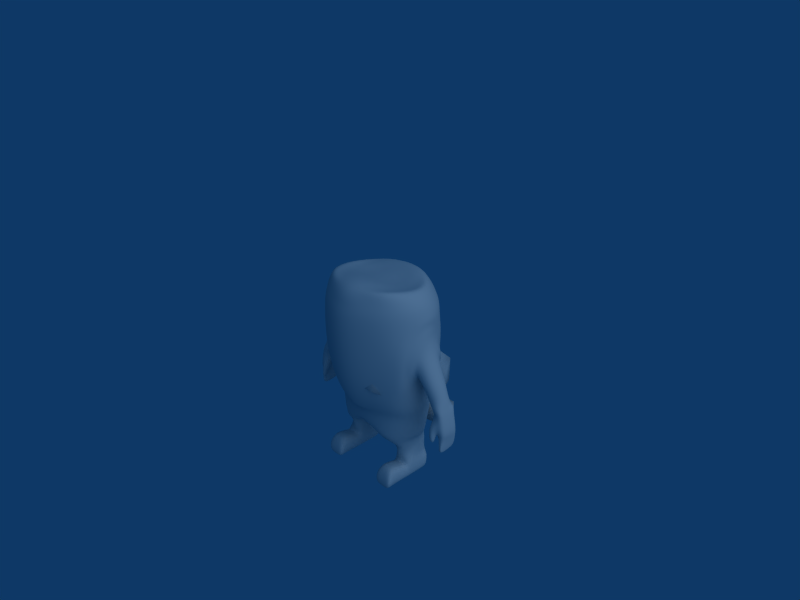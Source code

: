 # Source: Personagem_menina_animed.blend  (saved by Blender 2.49.2; exported with 4.5.12 LTS)
import bpy
from mathutils import Matrix  # noqa: F401  (used for matrix-valued properties, if any)

bpy.ops.wm.read_factory_settings(use_empty=True)
scene = bpy.context.scene
scene.name = 'Scene'

# ---- collections
col_collection_1 = bpy.data.collections.new('Collection 1'); scene.collection.children.link(col_collection_1)

# ---- materials (node trees are filled in below, after node groups)
mat_textura_garota = bpy.data.materials.new('Textura_garota')
mat_textura_garota.alpha_threshold = 0.0
mat_textura_garota.roughness = 0.5
mat_textura_garota.line_color = (0.0, 0.0, 0.0, 1.0)

# ---- material node trees

# ---- world
world_world = bpy.data.worlds.new('World'); scene.world = world_world
world_world.color = (0.05656, 0.2208, 0.4)
world_world.use_sun_shadow = False
world_world.sun_shadow_jitter_overblur = 0.0
world_world.cycles.sampling_method = 'MANUAL'
world_world.cycles.sample_map_resolution = 256

# ---- cameras
cam_camera = bpy.data.cameras.new('Camera')
cam_camera.passepartout_alpha = 0.2
cam_camera.clip_end = 100.0
cam_camera.lens = 35.0
cam_camera.ortho_scale = 7.314
cam_camera.show_passepartout = False
cam_camera.show_safe_areas = True
cam_camera.dof.focus_distance = 0.0
cam_camera.dof.aperture_fstop = 128.0

# ---- lights
light_spot = bpy.data.lights.new('Spot', 'SUN')
light_spot.transmission_factor = 0.0
light_spot.cutoff_distance = 30.0
light_spot.angle = 1.571
light_spot.energy = 1.0
light_spot.shadow_buffer_clip_start = 1.001
light_spot.shadow_soft_size = 1.0
light_spot.shadow_cascade_max_distance = 1000.0
light_spot.cycles.use_multiple_importance_sampling = False

# ---- meshes
me_dentemulher = bpy.data.meshes.new('DenteMulher')
me_dentemulher.from_pydata([(-5.404, 0.7956, -2.38), (5.404, 0.7956, -2.38), (-5.233, -0.4537, -2.401), (5.233, -0.4537, -2.401), (-6.097, -0.4537, -2.254), (6.097, -0.4537, -2.254), (-6.097, 0.7956, -2.254), (6.097, 0.7956, -2.254), (-5.194, 0.7956, -1.484), (5.194, 0.7956, -1.484), (-4.863, -0.4537, -1.525), (4.863, -0.4537, -1.525), (-5.873, -0.4537, -1.088), (5.873, -0.4537, -1.088), (-5.873, 0.7956, -1.088), (5.873, 0.7956, -1.088), (-5.855, -0.6415, -2.284), (5.855, -0.6415, -2.284), (-5.644, 0.7956, -2.311), (5.644, 0.7956, -2.311), (-5.653, -0.6415, -1.271), (5.653, -0.6415, -1.271), (-5.375, 0.7956, -1.306), (5.375, 0.7956, -1.306), (-5.79, 0.7516, -2.817), (5.79, 0.7516, -2.817), (-5.77, -0.4869, -2.654), (5.77, -0.4869, -2.654), (-6.026, 0.7516, -2.788), (6.026, 0.7516, -2.788), (-6.005, -0.4869, -2.624), (6.005, -0.4869, -2.624), (-5.544, -0.4869, -2.682), (5.544, -0.4869, -2.682), (-5.564, 0.7516, -2.846), (5.564, 0.7516, -2.846), (-5.653, 0.6921, -3.285), (5.653, 0.6921, -3.285), (-5.632, -0.5463, -3.122), (5.632, -0.5463, -3.122), (-5.949, -0.5496, -3.107), (5.949, -0.5496, -3.107), (-5.969, 0.6888, -3.27), (5.969, 0.6888, -3.27), (-5.833, -0.5515, -3.136), (5.833, -0.5515, -3.136), (-5.854, 0.687, -3.299), (5.854, 0.687, -3.299), (-5.8, 0.6302, -3.612), (5.8, 0.6302, -3.612), (-5.814, -0.6051, -3.727), (5.814, -0.6051, -3.727), (-5.874, 0.6305, -3.619), (5.874, 0.6305, -3.619), (-5.889, -0.6047, -3.734), (5.889, -0.6047, -3.734), (-5.738, -0.6054, -3.719), (5.738, -0.6054, -3.719), (-5.723, 0.6298, -3.604), (5.723, 0.6298, -3.604), (-5.629, 0.2131, -2.351), (5.629, 0.2131, -2.351), (-6.097, 0.1896, -2.254), (6.097, 0.1896, -2.254), (-5.26, 0.2023, -1.476), (5.26, 0.2023, -1.476), (-5.873, 0.1896, -1.088), (5.873, 0.1896, -1.088), (-6.016, 0.1509, -2.708), (6.016, 0.1509, -2.708), (-5.555, 0.2504, -2.766), (5.555, 0.2504, -2.766), (-5.643, 0.0915, -3.206), (5.643, 0.0915, -3.206), (-5.959, 0.0882, -3.191), (5.959, 0.0882, -3.191), (-5.887, 0.03855, -3.72), (5.887, 0.03855, -3.72), (-5.736, 0.03779, -3.705), (5.736, 0.03779, -3.705), (-5.812, 0.03817, -3.713), (5.812, 0.03817, -3.713), (-5.404, -0.9728, -1.91), (5.404, -0.9728, -1.91), (-5.583, -0.5528, -2.509), (5.583, -0.5528, -2.509), (-5.032, -0.9099, -2.05), (5.032, -0.9099, -2.05), (-5.284, -0.5371, -2.57), (5.284, -0.5371, -2.57), (-5.364, -0.7377, -3.025), (5.364, -0.7377, -3.025), (-5.21, -0.9414, -2.889), (5.21, -0.9414, -2.889), (-5.581, -0.7463, -2.991), (5.581, -0.7463, -2.991), (-5.486, -0.9758, -2.829), (5.486, -0.9758, -2.829), (-4.994, -0.2764, -1.177), (4.994, -0.2764, -1.177), (-5.356, -0.5782, -0.9852), (5.356, -0.5782, -0.9852), (-5.772, -0.5982, -0.764), (5.772, -0.5982, -0.764), (-5.082, 0.7584, -1.196), (5.082, 0.7584, -1.196), (-5.331, 0.9379, -0.9571), (5.331, 0.9379, -0.9571), (-5.772, 0.9379, -0.764), (5.772, 0.9379, -0.764), (-5.032, 0.3151, -1.191), (5.032, 0.3151, -1.191), (-5.772, 0.1929, -0.764), (5.772, 0.1929, -0.764), (-1.755, -0.6383, -6.129), (1.755, -0.6383, -6.129), (-1.755, -0.6383, -7.264), (1.755, -0.6383, -7.264), (-3.09, -0.6383, -7.264), (3.09, -0.6383, -7.264), (-3.09, -0.6383, -6.129), (3.09, -0.6383, -6.129), (-3.09, -0.9779, -6.058), (3.09, -0.9779, -6.058), (-3.09, -1.003, -7.264), (3.09, -1.003, -7.264), (-1.755, -1.003, -7.264), (1.755, -1.003, -7.264), (-1.755, -0.9779, -6.058), (1.755, -0.9779, -6.058), (-1.755, -1.68, -5.846), (1.755, -1.68, -5.846), (-1.755, -1.629, -7.264), (1.755, -1.629, -7.264), (-3.09, -1.629, -7.264), (3.09, -1.629, -7.264), (-3.09, -1.68, -5.846), (3.09, -1.68, -5.846), (-3.09, -2.166, -5.899), (3.09, -2.166, -5.899), (-3.09, -2.116, -7.264), (3.09, -2.116, -7.264), (-1.755, -2.116, -7.264), (1.755, -2.116, -7.264), (-1.755, -2.166, -5.899), (1.755, -2.166, -5.899), (-1.755, -2.51, -6.567), (1.755, -2.51, -6.567), (-1.755, -2.51, -7.264), (1.755, -2.51, -7.264), (-3.09, -2.51, -7.264), (3.09, -2.51, -7.264), (-3.09, -2.51, -6.567), (3.09, -2.51, -6.567), (-2.409, -0.6383, -7.264), (2.409, -0.6383, -7.264), (-2.409, -0.8511, -6.129), (2.409, -0.8511, -6.129), (-2.409, -0.9779, -6.058), (2.409, -0.9779, -6.058), (-2.409, -1.003, -7.264), (2.409, -1.003, -7.264), (-2.409, -1.629, -7.264), (2.409, -1.629, -7.264), (-2.409, -1.68, -5.846), (2.409, -1.68, -5.846), (-2.409, -2.166, -5.899), (2.409, -2.166, -5.899), (-2.409, -2.116, -7.264), (2.409, -2.116, -7.264), (-2.409, -2.51, -7.264), (2.409, -2.51, -7.264), (-2.409, -2.51, -6.567), (2.409, -2.51, -6.567), (-2.409, 1.313, -6.129), (2.409, 1.313, -6.129), (-2.409, 1.162, -7.264), (2.409, 1.162, -7.264), (-3.09, 1.313, -6.129), (3.09, 1.313, -6.129), (-3.09, 1.162, -7.264), (3.09, 1.162, -7.264), (-1.755, 1.162, -7.264), (1.755, 1.162, -7.264), (-1.755, 1.313, -6.129), (1.755, 1.313, -6.129), (-1.956, 1.215, -5.809), (1.956, 1.215, -5.809), (-2.757, 1.215, -5.884), (2.757, 1.215, -5.884), (-2.371, 1.281, -5.91), (2.371, 1.281, -5.91), (-2.398, -0.6614, -5.905), (2.398, -0.6614, -5.905), (-2.959, -0.6172, -5.893), (2.959, -0.6172, -5.893), (-1.786, -0.7281, -5.707), (1.786, -0.7281, -5.707), (-3.09, 0.8255, -6.129), (3.09, 0.8255, -6.129), (-3.09, -0.1503, -6.129), (3.09, -0.1503, -6.129), (-1.755, 0.8255, -6.129), (1.755, 0.8255, -6.129), (-1.755, -0.1503, -6.129), (1.755, -0.1503, -6.129), (-2.409, 0.7122, -7.264), (2.409, 0.7122, -7.264), (-2.409, -0.1881, -7.264), (2.409, -0.1881, -7.264), (-3.09, 0.7122, -7.264), (3.09, 0.7122, -7.264), (-3.09, -0.1881, -7.264), (3.09, -0.1881, -7.264), (-1.755, 0.7122, -7.264), (1.755, 0.7122, -7.264), (-1.755, -0.1881, -7.264), (1.755, -0.1881, -7.264), (-1.894, 0.7957, -5.796), (1.894, 0.7957, -5.796), (-1.715, 0.1344, -5.588), (1.715, 0.1344, -5.588), (-2.885, 0.7425, -5.828), (2.885, 0.7425, -5.828), (-2.959, -0.0364, -5.853), (2.959, -0.0364, -5.853), (-4.172, 0.7735, 0.5648), (4.172, 0.7735, 0.5648), (-4.004, -0.1381, 0.5207), (4.004, -0.1381, 0.5207), (-4.464, -0.8055, 0.6412), (4.464, -0.8055, 0.6412), (-5.127, -0.5612, 0.8572), (5.127, -0.5612, 0.8572), (-5.296, 0.3504, 0.9013), (5.296, 0.3504, 0.9013), (-4.835, 1.018, 0.7808), (4.835, 1.018, 0.7808), (-4.741, 0.6343, -0.581), (4.741, 0.6343, -0.581), (-4.62, -0.08717, -0.6755), (4.62, -0.08717, -0.6755), (-4.952, -0.6154, -0.4174), (4.952, -0.6154, -0.4174), (-5.438, -0.422, 0.08779), (5.438, -0.422, 0.08779), (-5.56, 0.2995, 0.1823), (5.56, 0.2995, 0.1823), (-5.228, 0.8277, -0.07583), (5.228, 0.8277, -0.07583), (-4.986, 0.5741, -0.858), (4.986, 0.5741, -0.858), (-4.878, -0.1026, -0.9493), (4.878, -0.1026, -0.9493), (-5.139, -0.6653, -0.7617), (5.139, -0.6653, -0.7617), (-5.619, -0.5873, -0.4659), (5.619, -0.5873, -0.4659), (-5.755, 0.36, -0.3986), (5.755, 0.36, -0.3986), (-5.415, 0.8753, -0.5295), (5.415, 0.8753, -0.5295), (-3.874, 0.83, 0.9518), (3.874, 0.83, 0.9518), (-3.813, -0.1588, 0.6672), (3.813, -0.1588, 0.6672), (-3.98, -0.8826, 1.528), (3.98, -0.8826, 1.528), (-4.24, -0.6177, 2.642), (4.24, -0.6177, 2.642), (-4.301, 0.3711, 2.839), (4.301, 0.3711, 2.839), (-4.134, 1.095, 2.149), (4.134, 1.095, 2.149), (-2.1, -0.8463, -5.315), (2.1, -0.8463, -5.315), (-2.746, -0.5311, -5.34), (2.746, -0.5311, -5.34), (-2.945, 0.2701, -5.336), (2.945, 0.2701, -5.336), (-1.578, 0.9701, -4.754), (1.578, 0.9701, -4.754), (-1.476, -0.1126, -4.652), (1.476, -0.1126, -4.652), (-2.344, -0.8919, -4.774), (2.344, -0.8919, -4.774), (-2.784, -0.8806, -4.721), (2.784, -0.8806, -4.721), (-3.055, 0.8306, -4.603), (3.055, 0.8306, -4.603), (-2.581, 1.567, -4.578), (2.581, 1.567, -4.578), (-0.6828, -0.3662, -4.186), (0.6828, -0.3662, -4.186), (-0.9637, 1.653, -4.179), (0.9637, 1.653, -4.179), (-0.7888, -1.934, -4.208), (0.7888, -1.934, -4.208), (-2.871, -1.325, -4.178), (2.871, -1.325, -4.178), (-3.232, 0.7106, -4.178), (3.232, 0.7106, -4.178), (-2.322, 1.422, -4.178), (2.322, 1.422, -4.178), (0.0, -0.3494, -3.394), (0.0, 1.875, -3.32), (0.0, -2.094, -3.224), (-2.938, -1.455, -3.891), (2.938, -1.455, -3.891), (-3.619, 0.6561, -3.891), (3.619, 0.6561, -3.891), (-2.429, 1.539, -3.892), (2.429, 1.539, -3.892), (0.0, 2.484, -2.331), (0.0, -2.259, -2.254), (-2.986, -1.39, -2.334), (2.986, -1.39, -2.334), (-3.73, 0.4423, -2.341), (3.73, 0.4423, -2.341), (-2.456, 2.3, -2.341), (2.456, 2.3, -2.341), (0.0, -2.77, -1.719), (-3.182, -1.488, -1.777), (3.182, -1.488, -1.777), (-3.86, 0.2824, -1.777), (3.86, 0.2824, -1.777), (-2.586, 2.282, -1.773), (2.586, 2.282, -1.773), (0.0, 2.72, -1.729), (0.0, -3.381, -0.5119), (-3.213, -1.765, -0.5639), (3.213, -1.765, -0.5639), (-3.95, 0.1551, -0.5639), (3.95, 0.1551, -0.5639), (-2.819, 2.284, -0.5594), (2.819, 2.284, -0.5594), (0.0, 3.05, -0.5124), (0.0, -3.828, 1.389), (-3.496, -1.904, 1.344), (3.496, -1.904, 1.344), (-3.097, 2.235, 1.349), (3.097, 2.235, 1.349), (0.0, 3.865, 1.298), (0.0, -4.011, 3.748), (-3.532, -1.905, 3.835), (3.532, -1.905, 3.835), (-4.33, 0.3809, 5.137), (4.33, 0.3809, 5.137), (-3.124, 2.551, 3.826), (3.124, 2.551, 3.826), (0.0, 4.011, 3.748), (0.0, -3.607, 5.774), (-3.336, -1.621, 5.863), (3.336, -1.621, 5.863), (-4.007, 0.4034, 5.863), (4.007, 0.4034, 5.863), (-2.687, 2.531, 5.549), (2.687, 2.531, 5.549), (0.0, 3.932, 5.47), (0.0, -3.872, 5.144), (-3.435, -1.815, 5.198), (3.435, -1.815, 5.198), (-4.216, 0.3405, 5.198), (4.216, 0.3405, 5.198), (-3.033, 2.66, 4.89), (3.033, 2.66, 4.89), (0.0, 3.968, 4.841), (-1.125, -2.256, -1.765), (1.125, -2.256, -1.765), (-1.639, -2.679, -0.5591), (1.639, -2.679, -0.5591), (-1.915, -2.977, 1.349), (1.915, -2.977, 1.349), (-1.928, -3.071, 3.826), (1.928, -3.071, 3.826), (-1.841, -2.827, 5.852), (1.841, -2.827, 5.852), (-1.869, -3.024, 5.194), (1.869, -3.024, 5.194), (-2.864, -1.791, 6.789), (2.864, -1.791, 6.789), (-3.301, 0.3678, 6.641), (3.301, 0.3678, 6.641), (-2.44, 2.051, 6.475), (2.44, 2.051, 6.475), (0.0, 3.641, 6.123), (-1.439, -2.64, 6.505), (1.439, -2.64, 6.505), (0.0, -3.366, 6.426), (-2.369, -1.791, 6.924), (2.369, -1.791, 6.924), (-2.806, 0.3678, 6.181), (2.806, 0.3678, 6.181), (-1.945, 2.051, 6.61), (1.945, 2.051, 6.61), (0.0, 2.528, 6.96), (-0.9435, -2.64, 6.64), (0.9435, -2.64, 6.64), (0.0, -2.253, 7.264), (0.0, 0.3042, 6.248), (-3.596, -1.116, 0.1831), (3.596, -1.116, 0.1831), (-3.715, 0.3166, -0.01133), (3.715, 0.3166, -0.01133), (-3.235, 1.563, 0.211), (3.235, 1.563, 0.211), (-3.655, -1.615, 1.706), (3.655, -1.615, 1.706), (-3.307, 1.911, 1.709), (3.307, 1.911, 1.709), (-3.798, -1.332, 3.519), (3.798, -1.332, 3.519), (-4.12, 0.2456, 4.78), (4.12, 0.2456, 4.78), (-3.5, 1.824, 3.515), (3.5, 1.824, 3.515), (-3.786, 1.427, 0.7594), (3.786, 1.427, 0.7594), (-3.728, -0.3495, 0.4301), (3.728, -0.3495, 0.4301), (-3.891, -1.301, 1.452), (3.891, -1.301, 1.452), (-4.096, -0.9211, 2.986), (4.096, -0.9211, 2.986), (-4.219, 0.07437, 3.672), (4.219, 0.07437, 3.672), (-4.159, 1.68, 2.145), (4.159, 1.68, 2.145)], [], [(20, 12, 4, 16), (5, 13, 21, 17), (0, 18, 22, 8), (23, 19, 1, 9), (18, 6, 14, 22), (15, 7, 19, 23), (6, 18, 24, 28), (25, 19, 7, 29), (18, 0, 34, 24), (35, 1, 19, 25), (16, 4, 30, 26), (31, 5, 17, 27), (2, 16, 26, 32), (27, 17, 3, 33), (32, 26, 44, 38), (45, 27, 33, 39), (26, 30, 40, 44), (41, 31, 27, 45), (24, 34, 36, 46), (37, 35, 25, 47), (28, 24, 46, 42), (47, 25, 29, 43), (42, 46, 48, 52), (49, 47, 43, 53), (46, 36, 58, 48), (59, 37, 47, 49), (44, 40, 54, 50), (55, 41, 45, 51), (38, 44, 50, 56), (51, 45, 39, 57), (60, 0, 8, 64), (9, 1, 61, 65), (64, 10, 2, 60), (3, 11, 65, 61), (12, 66, 62, 4), (63, 67, 13, 5), (66, 14, 6, 62), (7, 15, 67, 63), (4, 62, 68, 30), (69, 63, 5, 31), (62, 6, 28, 68), (29, 7, 63, 69), (0, 60, 70, 34), (71, 61, 1, 35), (60, 2, 32, 70), (33, 3, 61, 71), (34, 70, 72, 36), (73, 71, 35, 37), (70, 32, 38, 72), (39, 33, 71, 73), (30, 68, 74, 40), (75, 69, 31, 41), (68, 28, 42, 74), (43, 29, 69, 75), (40, 74, 76, 54), (77, 75, 41, 55), (74, 42, 52, 76), (53, 43, 75, 77), (36, 72, 78, 58), (79, 73, 37, 59), (72, 38, 56, 78), (57, 39, 73, 79), (50, 80, 78, 56), (79, 81, 51, 57), (80, 48, 58, 78), (59, 49, 81, 79), (54, 76, 80, 50), (81, 77, 55, 51), (76, 52, 48, 80), (49, 53, 77, 81), (20, 16, 84, 82), (85, 17, 21, 83), (10, 20, 82, 86), (83, 21, 11, 87), (16, 2, 88, 84), (89, 3, 17, 85), (2, 10, 86, 88), (87, 11, 3, 89), (88, 86, 92, 90), (93, 87, 89, 91), (84, 88, 90, 94), (91, 89, 85, 95), (86, 82, 96, 92), (97, 83, 87, 93), (82, 84, 94, 96), (95, 85, 83, 97), (92, 96, 94, 90), (95, 97, 93, 91), (20, 10, 98, 100), (99, 11, 21, 101), (12, 20, 100, 102), (101, 21, 13, 103), (8, 22, 106, 104), (107, 23, 9, 105), (22, 14, 108, 106), (109, 15, 23, 107), (64, 8, 104, 110), (105, 9, 65, 111), (10, 64, 110, 98), (111, 65, 11, 99), (66, 12, 102, 112), (103, 13, 67, 113), (14, 66, 112, 108), (113, 67, 15, 109), (118, 124, 122, 120), (123, 125, 119, 121), (114, 128, 126, 116), (127, 129, 115, 117), (128, 130, 132, 126), (133, 131, 129, 127), (124, 134, 136, 122), (137, 135, 125, 123), (134, 140, 138, 136), (139, 141, 135, 137), (130, 144, 142, 132), (143, 145, 131, 133), (144, 146, 148, 142), (149, 147, 145, 143), (140, 150, 152, 138), (153, 151, 141, 139), (120, 122, 158, 156), (159, 123, 121, 157), (128, 114, 156, 158), (157, 115, 129, 159), (116, 126, 160, 154), (161, 127, 117, 155), (154, 160, 124, 118), (125, 161, 155, 119), (126, 132, 162, 160), (163, 133, 127, 161), (160, 162, 134, 124), (135, 163, 161, 125), (122, 136, 164, 158), (165, 137, 123, 159), (158, 164, 130, 128), (131, 165, 159, 129), (136, 138, 166, 164), (167, 139, 137, 165), (164, 166, 144, 130), (145, 167, 165, 131), (132, 142, 168, 162), (169, 143, 133, 163), (162, 168, 140, 134), (141, 169, 163, 135), (142, 148, 170, 168), (171, 149, 143, 169), (168, 170, 150, 140), (151, 171, 169, 141), (138, 152, 172, 166), (173, 153, 139, 167), (166, 172, 146, 144), (147, 173, 167, 145), (152, 150, 170, 172), (171, 151, 153, 173), (172, 170, 148, 146), (149, 171, 173, 147), (184, 182, 176, 174), (177, 183, 185, 175), (174, 176, 180, 178), (181, 177, 175, 179), (174, 190, 186, 184), (187, 191, 175, 185), (178, 188, 190, 174), (191, 189, 179, 175), (156, 192, 194, 120), (195, 193, 157, 121), (114, 196, 192, 156), (193, 197, 115, 157), (154, 118, 212, 208), (213, 119, 155, 209), (206, 210, 180, 176), (181, 211, 207, 177), (116, 154, 208, 216), (209, 155, 117, 217), (214, 206, 176, 182), (177, 207, 215, 183), (118, 120, 200, 212), (201, 121, 119, 213), (210, 198, 178, 180), (179, 199, 211, 181), (114, 116, 216, 204), (217, 117, 115, 205), (202, 214, 182, 184), (183, 215, 203, 185), (184, 186, 218, 202), (219, 187, 185, 203), (196, 114, 204, 220), (205, 115, 197, 221), (120, 194, 224, 200), (225, 195, 121, 201), (198, 222, 188, 178), (189, 223, 199, 179), (238, 226, 228, 240), (229, 227, 239, 241), (230, 242, 240, 228), (241, 243, 231, 229), (232, 244, 242, 230), (243, 245, 233, 231), (234, 246, 244, 232), (245, 247, 235, 233), (236, 248, 246, 234), (247, 249, 237, 235), (236, 226, 238, 248), (239, 227, 237, 249), (240, 252, 250, 238), (251, 253, 241, 239), (242, 254, 252, 240), (253, 255, 243, 241), (244, 256, 254, 242), (255, 257, 245, 243), (246, 258, 256, 244), (257, 259, 247, 245), (248, 260, 258, 246), (259, 261, 249, 247), (248, 238, 250, 260), (251, 239, 249, 261), (226, 262, 264, 228), (265, 263, 227, 229), (228, 264, 266, 230), (267, 265, 229, 231), (230, 266, 268, 232), (269, 267, 231, 233), (232, 268, 270, 234), (271, 269, 233, 235), (234, 270, 272, 236), (273, 271, 235, 237), (226, 236, 272, 262), (273, 237, 227, 263), (276, 274, 284, 286), (285, 275, 277, 287), (278, 276, 286, 288), (287, 277, 279, 289), (282, 280, 294, 292), (295, 281, 283, 293), (282, 292, 296, 284), (297, 293, 283, 285), (286, 284, 296, 298), (297, 285, 287, 299), (288, 286, 298, 300), (299, 287, 289, 301), (290, 288, 300, 302), (301, 289, 291, 303), (290, 302, 294, 280), (295, 303, 291, 281), (292, 294, 305, 304), (305, 295, 293, 304), (292, 304, 306, 296), (306, 304, 293, 297), (298, 296, 306, 307), (306, 297, 299, 308), (300, 298, 307, 309), (308, 299, 301, 310), (302, 300, 309, 311), (310, 301, 303, 312), (302, 311, 305, 294), (305, 312, 303, 295), (307, 306, 314, 315), (314, 306, 308, 316), (309, 307, 315, 317), (316, 308, 310, 318), (311, 309, 317, 319), (318, 310, 312, 320), (311, 319, 313, 305), (313, 320, 312, 305), (324, 322, 330, 332), (331, 323, 325, 333), (326, 324, 332, 334), (333, 325, 327, 335), (328, 326, 334, 336), (335, 327, 328, 336), (336, 334, 340, 342), (341, 335, 336, 342), (342, 340, 348, 350), (349, 341, 342, 350), (344, 360, 362, 346), (363, 361, 345, 347), (360, 352, 354, 362), (355, 353, 361, 363), (346, 362, 364, 348), (365, 363, 347, 349), (362, 354, 356, 364), (357, 355, 363, 365), (348, 364, 366, 350), (366, 365, 349, 350), (364, 356, 358, 366), (358, 357, 365, 366), (322, 367, 369, 330), (370, 368, 323, 331), (367, 321, 329, 369), (329, 321, 368, 370), (330, 369, 371, 338), (372, 370, 331, 339), (369, 329, 337, 371), (337, 329, 370, 372), (338, 371, 373, 344), (374, 372, 339, 345), (371, 337, 343, 373), (343, 337, 372, 374), (359, 377, 373, 343), (374, 378, 359, 343), (377, 360, 344, 373), (345, 361, 378, 374), (351, 375, 377, 359), (378, 376, 351, 359), (375, 352, 360, 377), (361, 353, 376, 378), (314, 367, 322, 315), (323, 368, 314, 316), (314, 321, 367), (368, 321, 314), (315, 322, 324, 317), (325, 323, 316, 318), (317, 324, 326, 319), (327, 325, 318, 320), (313, 319, 326, 328), (327, 320, 313, 328), (354, 352, 379, 381), (380, 353, 355, 382), (356, 354, 381, 383), (382, 355, 357, 384), (358, 356, 383, 385), (384, 357, 358, 385), (352, 375, 386, 379), (387, 376, 353, 380), (375, 351, 388, 386), (388, 351, 376, 387), (381, 379, 389, 391), (390, 380, 382, 392), (383, 381, 391, 393), (392, 382, 384, 394), (385, 383, 393, 395), (394, 384, 385, 395), (379, 386, 396, 389), (397, 387, 380, 390), (386, 388, 398, 396), (398, 388, 387, 397), (389, 396, 398, 391), (398, 397, 390, 392), (391, 395, 393), (394, 395, 392), (398, 399, 391), (392, 399, 398), (399, 395, 391), (392, 395, 399), (332, 330, 400, 402), (401, 331, 333, 403), (334, 332, 402, 404), (403, 333, 335, 405), (330, 338, 406, 400), (407, 339, 331, 401), (340, 334, 404, 408), (405, 335, 341, 409), (338, 344, 410, 406), (411, 345, 339, 407), (344, 346, 412, 410), (413, 347, 345, 411), (346, 348, 414, 412), (415, 349, 347, 413), (348, 340, 408, 414), (409, 341, 349, 415), (262, 416, 418, 264), (419, 417, 263, 265), (264, 418, 420, 266), (421, 419, 265, 267), (266, 420, 422, 268), (423, 421, 267, 269), (268, 422, 424, 270), (425, 423, 269, 271), (270, 424, 426, 272), (427, 425, 271, 273), (262, 272, 426, 416), (427, 273, 263, 417), (410, 412, 424, 422), (425, 413, 411, 423), (406, 410, 422, 420), (423, 411, 407, 421), (400, 406, 420, 418), (421, 407, 401, 419), (400, 418, 416, 402), (417, 419, 401, 403), (412, 414, 424), (425, 415, 413), (408, 426, 424, 414), (425, 427, 409, 415), (404, 416, 426, 408), (427, 417, 405, 409), (402, 416, 404), (405, 417, 403), (198, 200, 224, 222), (225, 201, 199, 223), (198, 210, 212, 200), (213, 211, 199, 201), (202, 218, 220, 204), (221, 219, 203, 205), (202, 204, 216, 214), (217, 205, 203, 215), (206, 214, 216, 208), (217, 215, 207, 209), (208, 212, 210, 206), (211, 213, 209, 207), (192, 274, 276, 194), (277, 275, 193, 195), (194, 276, 278, 224), (279, 277, 195, 225), (192, 196, 284, 274), (285, 197, 193, 275), (196, 220, 282, 284), (283, 221, 197, 285), (218, 280, 282, 220), (283, 281, 219, 221), (186, 280, 218), (281, 187, 219), (222, 224, 278, 288), (279, 225, 223, 289), (188, 222, 288, 290), (289, 223, 189, 291), (186, 190, 280), (281, 191, 187), (188, 290, 280, 190), (281, 291, 189, 191), (102, 256, 258, 112), (259, 257, 103, 113), (108, 112, 258, 260), (259, 113, 109, 261), (100, 254, 256, 102), (257, 255, 101, 103), (98, 252, 254, 100), (255, 253, 99, 101), (98, 110, 250, 252), (251, 111, 99, 253), (104, 260, 250, 110), (251, 261, 105, 111), (104, 106, 108, 260), (109, 107, 105, 261)])
me_dentemulher.polygons.foreach_set('use_smooth', [True] * 434)
_uv = me_dentemulher.uv_layers.new(name='UVTex')
_uv.uv.foreach_set('vector', [0.3869, 0.4258, 0.3628, 0.4287, 0.3903, 0.3804, 0.3939, 0.3814, 0.2932, 0.5539, 0.2944, 0.6038, 0.2767, 0.5913, 0.29, 0.5531, 0.3934, 0.3663, 0.3908, 0.3664, 0.3769, 0.3174, 0.3935, 0.3258, 0.3306, 0.5098, 0.2988, 0.5426, 0.2968, 0.5414, 0.314, 0.5093, 0.3908, 0.3664, 0.3869, 0.3691, 0.3364, 0.3409, 0.3769, 0.3174, 0.3527, 0.5456, 0.3008, 0.5464, 0.2988, 0.5426, 0.3306, 0.5098, 0.3869, 0.3691, 0.3908, 0.3664, 0.3916, 0.3706, 0.3904, 0.3712, 0.2964, 0.5455, 0.2988, 0.5426, 0.3008, 0.5464, 0.2971, 0.5465, 0.3908, 0.3664, 0.3934, 0.3663, 0.3928, 0.3703, 0.3916, 0.3706, 0.2956, 0.5448, 0.2968, 0.5414, 0.2988, 0.5426, 0.2964, 0.5455, 0.3939, 0.3814, 0.3903, 0.3804, 0.3925, 0.3776, 0.3943, 0.3773, 0.2927, 0.5507, 0.2932, 0.5539, 0.29, 0.5531, 0.2914, 0.5497, 0.4003, 0.3774, 0.3939, 0.3814, 0.3943, 0.3773, 0.3962, 0.3765, 0.2914, 0.5497, 0.29, 0.5531, 0.2867, 0.5473, 0.2903, 0.5483, 0.3962, 0.3765, 0.3943, 0.3773, 0.3933, 0.3749, 0.3939, 0.3746, 0.2933, 0.5482, 0.2914, 0.5497, 0.2903, 0.5483, 0.2929, 0.5478, 0.3943, 0.3773, 0.3925, 0.3776, 0.393, 0.375, 0.3933, 0.3749, 0.2934, 0.5485, 0.2927, 0.5507, 0.2914, 0.5497, 0.2933, 0.5482, 0.3916, 0.3706, 0.3928, 0.3703, 0.3928, 0.3721, 0.3923, 0.3723, 0.2949, 0.5462, 0.2956, 0.5448, 0.2964, 0.5455, 0.2951, 0.5466, 0.3904, 0.3712, 0.3916, 0.3706, 0.3923, 0.3723, 0.392, 0.3724, 0.2951, 0.5466, 0.2964, 0.5455, 0.2971, 0.5465, 0.2953, 0.5468, 0.392, 0.3724, 0.3923, 0.3723, 0.3926, 0.3727, 0.3925, 0.3727, 0.2947, 0.5468, 0.2951, 0.5466, 0.2953, 0.5468, 0.2948, 0.5469, 0.3923, 0.3723, 0.3928, 0.3721, 0.3927, 0.3727, 0.3926, 0.3727, 0.2947, 0.5467, 0.2949, 0.5462, 0.2951, 0.5466, 0.2947, 0.5468, 0.3933, 0.3749, 0.393, 0.375, 0.393, 0.3739, 0.3931, 0.3739, 0.2939, 0.5476, 0.2934, 0.5485, 0.2933, 0.5482, 0.2938, 0.5475, 0.3939, 0.3746, 0.3933, 0.3749, 0.3931, 0.3739, 0.3932, 0.3739, 0.2938, 0.5475, 0.2933, 0.5482, 0.2929, 0.5478, 0.2938, 0.5475, 0.3983, 0.37, 0.3934, 0.3663, 0.3935, 0.3258, 0.4279, 0.3475, 0.314, 0.5093, 0.2968, 0.5414, 0.2914, 0.5422, 0.2775, 0.5118, 0.4279, 0.3475, 0.4217, 0.3853, 0.4003, 0.3774, 0.3983, 0.37, 0.2867, 0.5473, 0.2663, 0.5444, 0.2775, 0.5118, 0.2914, 0.5422, 0.3628, 0.4287, 0.3364, 0.3882, 0.3857, 0.3753, 0.3903, 0.3804, 0.2991, 0.5517, 0.3326, 0.5829, 0.2944, 0.6038, 0.2932, 0.5539, 0.3364, 0.3882, 0.3364, 0.3409, 0.3869, 0.3691, 0.3857, 0.3753, 0.3008, 0.5464, 0.3527, 0.5456, 0.3326, 0.5829, 0.2991, 0.5517, 0.3903, 0.3804, 0.3857, 0.3753, 0.3898, 0.3744, 0.3925, 0.3776, 0.2962, 0.5493, 0.2991, 0.5517, 0.2932, 0.5539, 0.2927, 0.5507, 0.3857, 0.3753, 0.3869, 0.3691, 0.3904, 0.3712, 0.3898, 0.3744, 0.2971, 0.5465, 0.3008, 0.5464, 0.2991, 0.5517, 0.2962, 0.5493, 0.3934, 0.3663, 0.3983, 0.37, 0.3954, 0.3713, 0.3928, 0.3703, 0.2931, 0.5445, 0.2914, 0.5422, 0.2968, 0.5414, 0.2956, 0.5448, 0.3983, 0.37, 0.4003, 0.3774, 0.3962, 0.3765, 0.3954, 0.3713, 0.2903, 0.5483, 0.2867, 0.5473, 0.2914, 0.5422, 0.2931, 0.5445, 0.3928, 0.3703, 0.3954, 0.3713, 0.394, 0.3729, 0.3928, 0.3721, 0.2936, 0.5464, 0.2931, 0.5445, 0.2956, 0.5448, 0.2949, 0.5462, 0.3954, 0.3713, 0.3962, 0.3765, 0.3939, 0.3746, 0.394, 0.3729, 0.2929, 0.5478, 0.2903, 0.5483, 0.2931, 0.5445, 0.2936, 0.5464, 0.3925, 0.3776, 0.3898, 0.3744, 0.3918, 0.3738, 0.393, 0.375, 0.2949, 0.548, 0.2962, 0.5493, 0.2927, 0.5507, 0.2934, 0.5485, 0.3898, 0.3744, 0.3904, 0.3712, 0.392, 0.3724, 0.3918, 0.3738, 0.2953, 0.5468, 0.2971, 0.5465, 0.2962, 0.5493, 0.2949, 0.548, 0.393, 0.375, 0.3918, 0.3738, 0.3928, 0.3733, 0.393, 0.3739, 0.2943, 0.5472, 0.2949, 0.548, 0.2934, 0.5485, 0.2939, 0.5476, 0.3918, 0.3738, 0.392, 0.3724, 0.3925, 0.3727, 0.3928, 0.3733, 0.2948, 0.5469, 0.2953, 0.5468, 0.2949, 0.548, 0.2943, 0.5472, 0.3928, 0.3721, 0.394, 0.3729, 0.393, 0.3733, 0.3927, 0.3727, 0.2942, 0.5471, 0.2936, 0.5464, 0.2949, 0.5462, 0.2947, 0.5467, 0.394, 0.3729, 0.3939, 0.3746, 0.3932, 0.3739, 0.393, 0.3733, 0.2938, 0.5475, 0.2929, 0.5478, 0.2936, 0.5464, 0.2942, 0.5471, 0.3931, 0.3739, 0.3929, 0.3733, 0.393, 0.3733, 0.3932, 0.3739, 0.2942, 0.5471, 0.2943, 0.5472, 0.2938, 0.5475, 0.2938, 0.5475, 0.3929, 0.3733, 0.3926, 0.3727, 0.3927, 0.3727, 0.393, 0.3733, 0.2947, 0.5467, 0.2947, 0.5468, 0.2943, 0.5472, 0.2942, 0.5471, 0.393, 0.3739, 0.3928, 0.3733, 0.3929, 0.3733, 0.3931, 0.3739, 0.2943, 0.5472, 0.2943, 0.5472, 0.2939, 0.5476, 0.2938, 0.5475, 0.3928, 0.3733, 0.3925, 0.3727, 0.3926, 0.3727, 0.3929, 0.3733, 0.2947, 0.5468, 0.2948, 0.5469, 0.2943, 0.5472, 0.2943, 0.5472, 0.3869, 0.4258, 0.3939, 0.3814, 0.3976, 0.3803, 0.4005, 0.3879, 0.2875, 0.5507, 0.29, 0.5531, 0.2767, 0.5913, 0.282, 0.5554, 0.4217, 0.3853, 0.3869, 0.4258, 0.4005, 0.3879, 0.4037, 0.3834, 0.282, 0.5554, 0.2767, 0.5913, 0.2663, 0.5444, 0.2814, 0.5505, 0.3939, 0.3814, 0.4003, 0.3774, 0.3993, 0.3795, 0.3976, 0.3803, 0.2865, 0.5493, 0.2867, 0.5473, 0.29, 0.5531, 0.2875, 0.5507, 0.4003, 0.3774, 0.4217, 0.3853, 0.4037, 0.3834, 0.3993, 0.3795, 0.2814, 0.5505, 0.2663, 0.5444, 0.2867, 0.5473, 0.2865, 0.5493, 0.3993, 0.3795, 0.4037, 0.3834, 0.3994, 0.3809, 0.3993, 0.3808, 0.2859, 0.5504, 0.2814, 0.5505, 0.2865, 0.5493, 0.286, 0.5504, 0.3976, 0.3803, 0.3993, 0.3795, 0.3993, 0.3808, 0.3992, 0.3808, 0.286, 0.5504, 0.2865, 0.5493, 0.2875, 0.5507, 0.286, 0.5504, 0.4037, 0.3834, 0.4005, 0.3879, 0.3992, 0.381, 0.3994, 0.3809, 0.2859, 0.5505, 0.282, 0.5554, 0.2814, 0.5505, 0.2859, 0.5504, 0.4005, 0.3879, 0.3976, 0.3803, 0.3992, 0.3808, 0.3992, 0.381, 0.286, 0.5504, 0.2875, 0.5507, 0.282, 0.5554, 0.2859, 0.5505, 0.3994, 0.3809, 0.3992, 0.381, 0.3992, 0.3808, 0.3993, 0.3808, 0.286, 0.5504, 0.2859, 0.5505, 0.2859, 0.5504, 0.286, 0.5504, 0.3869, 0.4258, 0.4217, 0.3853, 0.4557, 0.3948, 0.4246, 0.4527, 0.2354, 0.5374, 0.2663, 0.5444, 0.2767, 0.5913, 0.2354, 0.5964, 0.3628, 0.4287, 0.3869, 0.4258, 0.4246, 0.4527, 0.3593, 0.4698, 0.2354, 0.5964, 0.2767, 0.5913, 0.2944, 0.6038, 0.2797, 0.6377, 0.3935, 0.3258, 0.3769, 0.3174, 0.3555, 0.2837, 0.4026, 0.2962, 0.362, 0.4922, 0.3306, 0.5098, 0.314, 0.5093, 0.3193, 0.482, 0.3769, 0.3174, 0.3364, 0.3409, 0.3075, 0.3167, 0.3555, 0.2837, 0.3858, 0.5387, 0.3527, 0.5456, 0.3306, 0.5098, 0.362, 0.4922, 0.4279, 0.3475, 0.3935, 0.3258, 0.4026, 0.2962, 0.4557, 0.3183, 0.3193, 0.482, 0.314, 0.5093, 0.2775, 0.5118, 0.268, 0.4769, 0.4217, 0.3853, 0.4279, 0.3475, 0.4557, 0.3183, 0.4557, 0.3948, 0.268, 0.4769, 0.2775, 0.5118, 0.2663, 0.5444, 0.2354, 0.5374, 0.3364, 0.3882, 0.3628, 0.4287, 0.3593, 0.4698, 0.3032, 0.3984, 0.2797, 0.6377, 0.2944, 0.6038, 0.3326, 0.5829, 0.3545, 0.6052, 0.3364, 0.3409, 0.3364, 0.3882, 0.3032, 0.3984, 0.3075, 0.3167, 0.3545, 0.6052, 0.3326, 0.5829, 0.3527, 0.5456, 0.3858, 0.5387, 0.1037, 0.6233, 0.1038, 0.6235, 0.1029, 0.624, 0.1022, 0.6238, 0.1502, 0.6464, 0.1501, 0.6455, 0.1502, 0.6454, 0.1508, 0.6468, 0.1052, 0.6254, 0.1044, 0.6248, 0.1043, 0.6238, 0.1045, 0.6236, 0.1495, 0.6452, 0.1487, 0.6458, 0.1477, 0.6455, 0.1495, 0.645, 0.1044, 0.6248, 0.1039, 0.6242, 0.1041, 0.6239, 0.1043, 0.6238, 0.1496, 0.6455, 0.1495, 0.6457, 0.1487, 0.6458, 0.1495, 0.6452, 0.1038, 0.6235, 0.1038, 0.6238, 0.1037, 0.624, 0.1029, 0.624, 0.1498, 0.6459, 0.1499, 0.6456, 0.1501, 0.6455, 0.1502, 0.6464, 0.1038, 0.6238, 0.1038, 0.6239, 0.1038, 0.624, 0.1037, 0.624, 0.1497, 0.6458, 0.1498, 0.6457, 0.1499, 0.6456, 0.1498, 0.6459, 0.1039, 0.6242, 0.1039, 0.6241, 0.104, 0.6239, 0.1041, 0.6239, 0.1496, 0.6456, 0.1496, 0.6457, 0.1495, 0.6457, 0.1496, 0.6455, 0.1039, 0.6241, 0.1039, 0.624, 0.1039, 0.6239, 0.104, 0.6239, 0.1496, 0.6456, 0.1496, 0.6457, 0.1496, 0.6457, 0.1496, 0.6456, 0.1038, 0.6239, 0.1038, 0.6239, 0.1038, 0.6239, 0.1038, 0.624, 0.1497, 0.6457, 0.1497, 0.6457, 0.1498, 0.6457, 0.1497, 0.6458, 0.1022, 0.6238, 0.1029, 0.624, 0.1034, 0.6249, 0.1032, 0.6252, 0.1492, 0.6466, 0.1502, 0.6464, 0.1508, 0.6468, 0.1491, 0.6469, 0.1044, 0.6248, 0.1052, 0.6254, 0.1032, 0.6252, 0.1034, 0.6249, 0.1491, 0.6469, 0.1477, 0.6455, 0.1487, 0.6458, 0.1492, 0.6466, 0.1045, 0.6236, 0.1043, 0.6238, 0.104, 0.6236, 0.1041, 0.6234, 0.1498, 0.6453, 0.1495, 0.6452, 0.1495, 0.645, 0.1499, 0.6452, 0.1041, 0.6234, 0.104, 0.6236, 0.1038, 0.6235, 0.1037, 0.6233, 0.1501, 0.6455, 0.1498, 0.6453, 0.1499, 0.6452, 0.1502, 0.6454, 0.1043, 0.6238, 0.1041, 0.6239, 0.104, 0.6238, 0.104, 0.6236, 0.1497, 0.6455, 0.1496, 0.6455, 0.1495, 0.6452, 0.1498, 0.6453, 0.104, 0.6236, 0.104, 0.6238, 0.1038, 0.6238, 0.1038, 0.6235, 0.1499, 0.6456, 0.1497, 0.6455, 0.1498, 0.6453, 0.1501, 0.6455, 0.1029, 0.624, 0.1037, 0.624, 0.1038, 0.6242, 0.1034, 0.6249, 0.1496, 0.6459, 0.1498, 0.6459, 0.1502, 0.6464, 0.1492, 0.6466, 0.1034, 0.6249, 0.1038, 0.6242, 0.1039, 0.6242, 0.1044, 0.6248, 0.1495, 0.6457, 0.1496, 0.6459, 0.1492, 0.6466, 0.1487, 0.6458, 0.1037, 0.624, 0.1038, 0.624, 0.1038, 0.624, 0.1038, 0.6242, 0.1496, 0.6458, 0.1497, 0.6458, 0.1498, 0.6459, 0.1496, 0.6459, 0.1038, 0.6242, 0.1038, 0.624, 0.1039, 0.6241, 0.1039, 0.6242, 0.1496, 0.6457, 0.1496, 0.6458, 0.1496, 0.6459, 0.1495, 0.6457, 0.1041, 0.6239, 0.104, 0.6239, 0.1039, 0.6239, 0.104, 0.6238, 0.1497, 0.6456, 0.1496, 0.6456, 0.1496, 0.6455, 0.1497, 0.6455, 0.104, 0.6238, 0.1039, 0.6239, 0.1038, 0.6239, 0.1038, 0.6238, 0.1498, 0.6457, 0.1497, 0.6456, 0.1497, 0.6455, 0.1499, 0.6456, 0.104, 0.6239, 0.1039, 0.6239, 0.1039, 0.6239, 0.1039, 0.6239, 0.1497, 0.6456, 0.1496, 0.6456, 0.1496, 0.6456, 0.1497, 0.6456, 0.1039, 0.6239, 0.1039, 0.6239, 0.1038, 0.6239, 0.1038, 0.6239, 0.1497, 0.6457, 0.1497, 0.6456, 0.1497, 0.6456, 0.1498, 0.6457, 0.1038, 0.624, 0.1038, 0.6239, 0.1039, 0.624, 0.1038, 0.624, 0.1497, 0.6457, 0.1497, 0.6457, 0.1497, 0.6458, 0.1496, 0.6458, 0.1038, 0.624, 0.1039, 0.624, 0.1039, 0.624, 0.1039, 0.6241, 0.1496, 0.6457, 0.1497, 0.6457, 0.1496, 0.6458, 0.1496, 0.6457, 0.1038, 0.6239, 0.1038, 0.6239, 0.1039, 0.6239, 0.1039, 0.624, 0.1497, 0.6456, 0.1497, 0.6457, 0.1497, 0.6457, 0.1497, 0.6457, 0.1039, 0.624, 0.1039, 0.6239, 0.1039, 0.6239, 0.1039, 0.624, 0.1496, 0.6456, 0.1497, 0.6456, 0.1497, 0.6457, 0.1496, 0.6457, 0.1056, 0.6218, 0.1049, 0.6224, 0.1046, 0.6223, 0.1049, 0.6212, 0.1505, 0.6441, 0.1502, 0.6439, 0.1503, 0.643, 0.1512, 0.6431, 0.1049, 0.6212, 0.1046, 0.6223, 0.1042, 0.6222, 0.1041, 0.6214, 0.1508, 0.6444, 0.1505, 0.6441, 0.1512, 0.6431, 0.1515, 0.6439, 0.1049, 0.6212, 0.1054, 0.6204, 0.1069, 0.6209, 0.1056, 0.6218, 0.1502, 0.6414, 0.1515, 0.6423, 0.1512, 0.6431, 0.1503, 0.643, 0.1041, 0.6214, 0.1038, 0.62, 0.1054, 0.6204, 0.1049, 0.6212, 0.1515, 0.6423, 0.1528, 0.6433, 0.1515, 0.6439, 0.1512, 0.6431, 0.1032, 0.6252, 0.1029, 0.6258, 0.1018, 0.6245, 0.1022, 0.6238, 0.1505, 0.6476, 0.1489, 0.6475, 0.1491, 0.6469, 0.1508, 0.6468, 0.1052, 0.6254, 0.1047, 0.627, 0.1029, 0.6258, 0.1032, 0.6252, 0.1489, 0.6475, 0.1467, 0.647, 0.1477, 0.6455, 0.1491, 0.6469, 0.1041, 0.6234, 0.1037, 0.6233, 0.1038, 0.623, 0.1042, 0.6232, 0.1505, 0.6452, 0.1502, 0.6454, 0.1499, 0.6452, 0.1501, 0.6449, 0.1045, 0.6226, 0.104, 0.6224, 0.1042, 0.6222, 0.1046, 0.6223, 0.1508, 0.6444, 0.1508, 0.6446, 0.1503, 0.6444, 0.1505, 0.6441, 0.1045, 0.6236, 0.1041, 0.6234, 0.1042, 0.6232, 0.1047, 0.6234, 0.1501, 0.6449, 0.1499, 0.6452, 0.1495, 0.645, 0.1496, 0.6447, 0.1049, 0.6227, 0.1045, 0.6226, 0.1046, 0.6223, 0.1049, 0.6224, 0.1505, 0.6441, 0.1503, 0.6444, 0.1499, 0.6441, 0.1502, 0.6439, 0.1037, 0.6233, 0.1022, 0.6238, 0.1022, 0.6228, 0.1038, 0.623, 0.1516, 0.6463, 0.1508, 0.6468, 0.1502, 0.6454, 0.1505, 0.6452, 0.104, 0.6224, 0.1034, 0.6214, 0.1041, 0.6214, 0.1042, 0.6222, 0.1515, 0.6439, 0.152, 0.6444, 0.1508, 0.6446, 0.1508, 0.6444, 0.1052, 0.6254, 0.1045, 0.6236, 0.1047, 0.6234, 0.1062, 0.6246, 0.1496, 0.6447, 0.1495, 0.645, 0.1477, 0.6455, 0.1477, 0.6443, 0.1063, 0.6223, 0.1049, 0.6227, 0.1049, 0.6224, 0.1056, 0.6218, 0.1502, 0.6439, 0.1499, 0.6441, 0.1494, 0.6428, 0.1503, 0.643, 0.1056, 0.6218, 0.1069, 0.6209, 0.1076, 0.6227, 0.1063, 0.6223, 0.1483, 0.642, 0.1502, 0.6414, 0.1503, 0.643, 0.1494, 0.6428, 0.1047, 0.627, 0.1052, 0.6254, 0.1062, 0.6246, 0.1078, 0.6257, 0.1477, 0.6443, 0.1477, 0.6455, 0.1467, 0.647, 0.1459, 0.6437, 0.1022, 0.6238, 0.1018, 0.6245, 0.1014, 0.623, 0.1022, 0.6228, 0.152, 0.647, 0.1505, 0.6476, 0.1508, 0.6468, 0.1516, 0.6463, 0.1034, 0.6214, 0.1022, 0.6211, 0.1038, 0.62, 0.1041, 0.6214, 0.1528, 0.6433, 0.1529, 0.6451, 0.152, 0.6444, 0.1515, 0.6439, 0.1118, 0.8014, 0.1227, 0.8509, 0.05659, 0.8546, 0.0535, 0.7999, 0.4724, 0.944, 0.4425, 0.9417, 0.4479, 0.9194, 0.4743, 0.9193, 0.2934, 0.7709, 0.2672, 0.7335, 0.286, 0.6911, 0.3295, 0.7243, 0.3699, 0.8681, 0.3781, 0.8874, 0.3659, 0.9041, 0.3499, 0.8827, 0.2616, 0.8097, 0.2438, 0.7657, 0.2672, 0.7335, 0.2934, 0.7709, 0.3781, 0.8874, 0.3884, 0.9022, 0.38, 0.922, 0.3659, 0.9041, 0.22, 0.8322, 0.196, 0.79, 0.2438, 0.7657, 0.2616, 0.8097, 0.3884, 0.9022, 0.4099, 0.9136, 0.3986, 0.9325, 0.38, 0.922, 0.1789, 0.8464, 0.1545, 0.8073, 0.196, 0.79, 0.22, 0.8322, 0.4099, 0.9136, 0.4285, 0.9217, 0.4171, 0.9392, 0.3986, 0.9325, 0.1789, 0.8464, 0.1227, 0.8509, 0.1118, 0.8014, 0.1545, 0.8073, 0.4479, 0.9194, 0.4425, 0.9417, 0.4171, 0.9392, 0.4285, 0.9217, 0.0535, 0.7999, 0.05843, 0.7877, 0.09735, 0.7828, 0.1118, 0.8014, 0.4546, 0.9111, 0.4721, 0.9137, 0.4743, 0.9193, 0.4479, 0.9194, 0.2672, 0.7335, 0.2556, 0.7138, 0.2739, 0.6839, 0.286, 0.6911, 0.3754, 0.8649, 0.3835, 0.8786, 0.3781, 0.8874, 0.3699, 0.8681, 0.2438, 0.7657, 0.2274, 0.7312, 0.2556, 0.7138, 0.2672, 0.7335, 0.3835, 0.8786, 0.3961, 0.8867, 0.3884, 0.9022, 0.3781, 0.8874, 0.196, 0.79, 0.1766, 0.7533, 0.2274, 0.7312, 0.2438, 0.7657, 0.3961, 0.8867, 0.4189, 0.8971, 0.4099, 0.9136, 0.3884, 0.9022, 0.1545, 0.8073, 0.1388, 0.7707, 0.1766, 0.7533, 0.196, 0.79, 0.4189, 0.8971, 0.4359, 0.9053, 0.4285, 0.9217, 0.4099, 0.9136, 0.1545, 0.8073, 0.1118, 0.8014, 0.09735, 0.7828, 0.1388, 0.7707, 0.4546, 0.9111, 0.4479, 0.9194, 0.4285, 0.9217, 0.4359, 0.9053, 0.1227, 0.8509, 0.1381, 0.8678, 0.0481, 0.8644, 0.05659, 0.8546, 0.4762, 0.9485, 0.4354, 0.9493, 0.4425, 0.9417, 0.4724, 0.944, 0.3295, 0.7243, 0.3312, 0.7332, 0.3079, 0.8124, 0.2934, 0.7709, 0.359, 0.9228, 0.3491, 0.8867, 0.3499, 0.8827, 0.3659, 0.9041, 0.2934, 0.7709, 0.3079, 0.8124, 0.2843, 0.868, 0.2616, 0.8097, 0.3692, 0.9481, 0.359, 0.9228, 0.3659, 0.9041, 0.38, 0.922, 0.2616, 0.8097, 0.2843, 0.868, 0.2421, 0.8881, 0.22, 0.8322, 0.3882, 0.9576, 0.3692, 0.9481, 0.38, 0.922, 0.3986, 0.9325, 0.22, 0.8322, 0.2421, 0.8881, 0.2067, 0.8823, 0.1789, 0.8464, 0.4042, 0.9553, 0.3882, 0.9576, 0.3986, 0.9325, 0.4171, 0.9392, 0.1227, 0.8509, 0.1789, 0.8464, 0.2067, 0.8823, 0.1381, 0.8678, 0.4042, 0.9553, 0.4171, 0.9392, 0.4425, 0.9417, 0.4354, 0.9493, 0.09986, 0.6253, 0.1021, 0.6282, 0.1038, 0.6338, 0.096, 0.6269, 0.1421, 0.652, 0.1475, 0.6497, 0.1511, 0.6496, 0.1523, 0.6536, 0.09973, 0.6218, 0.09986, 0.6253, 0.096, 0.6269, 0.09815, 0.6153, 0.1523, 0.6536, 0.1511, 0.6496, 0.1539, 0.6475, 0.16, 0.6446, 0.1142, 0.6284, 0.1135, 0.6152, 0.1229, 0.6106, 0.1182, 0.6329, 0.148, 0.6225, 0.1503, 0.6327, 0.1397, 0.6405, 0.1336, 0.6403, 0.1142, 0.6284, 0.1182, 0.6329, 0.1078, 0.6475, 0.1038, 0.6338, 0.129, 0.6575, 0.1336, 0.6403, 0.1397, 0.6405, 0.1421, 0.652, 0.096, 0.6269, 0.1038, 0.6338, 0.1078, 0.6475, 0.09186, 0.63, 0.129, 0.6575, 0.1421, 0.652, 0.1523, 0.6536, 0.1525, 0.6588, 0.09815, 0.6153, 0.096, 0.6269, 0.09186, 0.63, 0.09458, 0.6144, 0.1525, 0.6588, 0.1523, 0.6536, 0.16, 0.6446, 0.1629, 0.6468, 0.1047, 0.6124, 0.09815, 0.6153, 0.09458, 0.6144, 0.1042, 0.6082, 0.1629, 0.6468, 0.16, 0.6446, 0.158, 0.6378, 0.1617, 0.6355, 0.1047, 0.6124, 0.1042, 0.6082, 0.1229, 0.6106, 0.1135, 0.6152, 0.148, 0.6225, 0.1617, 0.6355, 0.158, 0.6378, 0.1503, 0.6327, 0.1182, 0.6329, 0.1229, 0.6106, 0.1389, 0.6093, 0.1259, 0.6367, 0.1389, 0.6093, 0.148, 0.6225, 0.1336, 0.6403, 0.1259, 0.6367, 0.1182, 0.6329, 0.1259, 0.6367, 0.1144, 0.6609, 0.1078, 0.6475, 0.1144, 0.6609, 0.1259, 0.6367, 0.1336, 0.6403, 0.129, 0.6575, 0.09186, 0.63, 0.1078, 0.6475, 0.1144, 0.6609, 0.08924, 0.6329, 0.1144, 0.6609, 0.129, 0.6575, 0.1525, 0.6588, 0.152, 0.6626, 0.09458, 0.6144, 0.09186, 0.63, 0.08924, 0.6329, 0.09176, 0.6133, 0.152, 0.6626, 0.1525, 0.6588, 0.1629, 0.6468, 0.1656, 0.6483, 0.1042, 0.6082, 0.09458, 0.6144, 0.09176, 0.6133, 0.1049, 0.6041, 0.1656, 0.6483, 0.1629, 0.6468, 0.1617, 0.6355, 0.1644, 0.6323, 0.1042, 0.6082, 0.1049, 0.6041, 0.1389, 0.6093, 0.1229, 0.6106, 0.1389, 0.6093, 0.1644, 0.6323, 0.1617, 0.6355, 0.148, 0.6225, 0.08924, 0.6329, 0.1144, 0.6609, 0.1038, 0.6834, 0.06542, 0.639, 0.1038, 0.6834, 0.1144, 0.6609, 0.152, 0.6626, 0.1625, 0.6849, 0.09176, 0.6133, 0.08924, 0.6329, 0.06542, 0.639, 0.06879, 0.6013, 0.1625, 0.6849, 0.152, 0.6626, 0.1656, 0.6483, 0.1894, 0.6583, 0.1049, 0.6041, 0.09176, 0.6133, 0.06879, 0.6013, 0.1039, 0.5759, 0.1894, 0.6583, 0.1656, 0.6483, 0.1644, 0.6323, 0.1868, 0.6152, 0.1049, 0.6041, 0.1039, 0.5759, 0.1511, 0.5835, 0.1389, 0.6093, 0.1511, 0.5835, 0.1868, 0.6152, 0.1644, 0.6323, 0.1389, 0.6093, 0.08727, 0.1094, 0.08493, 0.07089, 0.1098, 0.06453, 0.1119, 0.1055, 0.1097, 0.364, 0.08491, 0.3576, 0.08726, 0.3191, 0.1119, 0.323, 0.08865, 0.1587, 0.08727, 0.1094, 0.1119, 0.1055, 0.1139, 0.155, 0.1119, 0.323, 0.08726, 0.3191, 0.08865, 0.2698, 0.1139, 0.2735, 0.08801, 0.2142, 0.08865, 0.1587, 0.1139, 0.155, 0.1134, 0.2142, 0.1139, 0.2735, 0.08865, 0.2698, 0.08801, 0.2142, 0.1134, 0.2142, 0.1134, 0.2142, 0.1139, 0.155, 0.1518, 0.1524, 0.1493, 0.2142, 0.1518, 0.2761, 0.1139, 0.2735, 0.1134, 0.2142, 0.1493, 0.2142, 0.1493, 0.2142, 0.1518, 0.1524, 0.1942, 0.166, 0.1856, 0.2142, 0.1942, 0.2625, 0.1518, 0.2761, 0.1493, 0.2142, 0.1856, 0.2142, 0.2507, 0.1027, 0.2671, 0.1287, 0.2342, 0.1477, 0.2301, 0.1446, 0.2342, 0.2808, 0.2671, 0.2998, 0.2507, 0.3258, 0.2301, 0.2839, 0.2671, 0.1287, 0.2711, 0.1404, 0.2399, 0.1561, 0.2342, 0.1477, 0.2399, 0.2724, 0.2711, 0.2881, 0.2671, 0.2998, 0.2342, 0.2808, 0.2301, 0.1446, 0.2342, 0.1477, 0.2088, 0.1744, 0.1942, 0.166, 0.2088, 0.2541, 0.2342, 0.2808, 0.2301, 0.2839, 0.1942, 0.2625, 0.2342, 0.1477, 0.2399, 0.1561, 0.2166, 0.1808, 0.2088, 0.1744, 0.2166, 0.2477, 0.2399, 0.2724, 0.2342, 0.2808, 0.2088, 0.2541, 0.1942, 0.166, 0.2088, 0.1744, 0.2002, 0.2142, 0.1856, 0.2142, 0.2002, 0.2142, 0.2088, 0.2541, 0.1942, 0.2625, 0.1856, 0.2142, 0.2088, 0.1744, 0.2166, 0.1808, 0.2078, 0.2142, 0.2002, 0.2142, 0.2078, 0.2142, 0.2166, 0.2477, 0.2088, 0.2541, 0.2002, 0.2142, 0.5123, 0.04725, 0.607, 0.05346, 0.5882, 0.1085, 0.5115, 0.1009, 0.7306, 0.1085, 0.7119, 0.05346, 0.8065, 0.04725, 0.8074, 0.1009, 0.607, 0.05346, 0.6594, 0.06201, 0.6594, 0.1181, 0.5882, 0.1085, 0.6594, 0.1181, 0.6594, 0.06201, 0.7119, 0.05346, 0.7306, 0.1085, 0.5115, 0.1009, 0.5882, 0.1085, 0.5774, 0.1874, 0.4983, 0.1834, 0.7415, 0.1874, 0.7306, 0.1085, 0.8074, 0.1009, 0.8206, 0.1834, 0.5882, 0.1085, 0.6594, 0.1181, 0.6594, 0.1933, 0.5774, 0.1874, 0.6594, 0.1933, 0.6594, 0.1181, 0.7306, 0.1085, 0.7415, 0.1874, 0.4983, 0.1834, 0.5774, 0.1874, 0.5778, 0.2863, 0.4959, 0.291, 0.741, 0.2863, 0.7415, 0.1874, 0.8206, 0.1834, 0.823, 0.291, 0.5774, 0.1874, 0.6594, 0.1933, 0.6594, 0.2806, 0.5778, 0.2863, 0.6594, 0.2806, 0.6594, 0.1933, 0.7415, 0.1874, 0.741, 0.2863, 0.6594, 0.3305, 0.5831, 0.3406, 0.5778, 0.2863, 0.6594, 0.2806, 0.741, 0.2863, 0.7358, 0.3406, 0.6594, 0.3305, 0.6594, 0.2806, 0.5831, 0.3406, 0.5019, 0.3504, 0.4959, 0.291, 0.5778, 0.2863, 0.823, 0.291, 0.817, 0.3504, 0.7358, 0.3406, 0.741, 0.2863, 0.6594, 0.3558, 0.5832, 0.3678, 0.5831, 0.3406, 0.6594, 0.3305, 0.7358, 0.3406, 0.7356, 0.3678, 0.6594, 0.3558, 0.6594, 0.3305, 0.5832, 0.3678, 0.5044, 0.3803, 0.5019, 0.3504, 0.5831, 0.3406, 0.817, 0.3504, 0.8144, 0.3803, 0.7356, 0.3678, 0.7358, 0.3406, 0.1038, 0.6834, 0.08206, 0.6764, 0.05304, 0.6413, 0.06542, 0.639, 0.1685, 0.6959, 0.1229, 0.6958, 0.1038, 0.6834, 0.1625, 0.6849, 0.1038, 0.6834, 0.09785, 0.6959, 0.08206, 0.6764, 0.1229, 0.6958, 0.09785, 0.6959, 0.1038, 0.6834, 0.06542, 0.639, 0.05304, 0.6413, 0.05597, 0.5978, 0.06879, 0.6013, 0.2002, 0.666, 0.1685, 0.6959, 0.1625, 0.6849, 0.1894, 0.6583, 0.06879, 0.6013, 0.05597, 0.5978, 0.09841, 0.5642, 0.1039, 0.5759, 0.1993, 0.612, 0.2002, 0.666, 0.1894, 0.6583, 0.1868, 0.6152, 0.1511, 0.5835, 0.1039, 0.5759, 0.09841, 0.5642, 0.1576, 0.5698, 0.1993, 0.612, 0.1868, 0.6152, 0.1511, 0.5835, 0.1576, 0.5698, 0.2399, 0.1561, 0.2711, 0.1404, 0.2842, 0.1578, 0.2482, 0.1675, 0.2842, 0.2707, 0.2711, 0.2881, 0.2399, 0.2724, 0.2482, 0.261, 0.2166, 0.1808, 0.2399, 0.1561, 0.2482, 0.1675, 0.2294, 0.1858, 0.2482, 0.261, 0.2399, 0.2724, 0.2166, 0.2477, 0.2294, 0.2427, 0.2078, 0.2142, 0.2166, 0.1808, 0.2294, 0.1858, 0.2155, 0.2142, 0.2294, 0.2427, 0.2166, 0.2477, 0.2078, 0.2142, 0.2155, 0.2142, 0.5044, 0.3803, 0.5832, 0.3678, 0.5981, 0.3957, 0.5315, 0.4171, 0.7207, 0.3957, 0.7356, 0.3678, 0.8144, 0.3803, 0.7874, 0.4171, 0.5832, 0.3678, 0.6594, 0.3558, 0.6594, 0.3817, 0.5981, 0.3957, 0.6594, 0.3817, 0.6594, 0.3558, 0.7356, 0.3678, 0.7207, 0.3957, 0.2482, 0.1675, 0.2842, 0.1578, 0.2895, 0.1664, 0.2518, 0.1765, 0.2895, 0.2621, 0.2842, 0.2707, 0.2482, 0.261, 0.2518, 0.252, 0.2294, 0.1858, 0.2482, 0.1675, 0.2518, 0.1765, 0.2315, 0.1938, 0.2518, 0.252, 0.2482, 0.261, 0.2294, 0.2427, 0.2315, 0.2347, 0.2155, 0.2142, 0.2294, 0.1858, 0.2315, 0.1938, 0.2299, 0.2142, 0.2315, 0.2347, 0.2294, 0.2427, 0.2155, 0.2142, 0.2299, 0.2142, 0.5315, 0.4171, 0.5981, 0.3957, 0.6182, 0.403, 0.5516, 0.425, 0.7007, 0.403, 0.7207, 0.3957, 0.7874, 0.4171, 0.7673, 0.425, 0.5981, 0.3957, 0.6594, 0.3817, 0.6594, 0.4354, 0.6182, 0.403, 0.6594, 0.4354, 0.6594, 0.3817, 0.7207, 0.3957, 0.7007, 0.403, 0.2895, 0.1664, 0.3204, 0.1879, 0.3156, 0.2142, 0.2518, 0.1765, 0.3156, 0.2142, 0.3204, 0.2406, 0.2895, 0.2621, 0.2518, 0.252, 0.2518, 0.1765, 0.2299, 0.2142, 0.2315, 0.1938, 0.2315, 0.2347, 0.2299, 0.2142, 0.2518, 0.252, 0.3156, 0.2142, 0.2589, 0.2142, 0.2518, 0.1765, 0.2518, 0.252, 0.2589, 0.2142, 0.3156, 0.2142, 0.2589, 0.2142, 0.2299, 0.2142, 0.2518, 0.1765, 0.2518, 0.252, 0.2299, 0.2142, 0.2589, 0.2142, 0.1119, 0.1055, 0.1098, 0.06453, 0.1259, 0.07913, 0.1239, 0.1089, 0.1259, 0.3494, 0.1097, 0.364, 0.1119, 0.323, 0.1239, 0.3196, 0.1139, 0.155, 0.1119, 0.1055, 0.1239, 0.1089, 0.13, 0.1377, 0.1239, 0.3196, 0.1119, 0.323, 0.1139, 0.2735, 0.13, 0.2908, 0.1991, 0.03038, 0.2212, 0.06179, 0.2201, 0.07159, 0.1954, 0.05112, 0.2201, 0.3569, 0.2212, 0.3667, 0.1991, 0.3981, 0.1954, 0.3774, 0.1518, 0.1524, 0.1139, 0.155, 0.13, 0.1377, 0.1597, 0.1463, 0.13, 0.2908, 0.1139, 0.2735, 0.1518, 0.2761, 0.1597, 0.2822, 0.2212, 0.06179, 0.2507, 0.1027, 0.2362, 0.105, 0.2201, 0.07159, 0.2362, 0.3235, 0.2507, 0.3258, 0.2212, 0.3667, 0.2201, 0.3569, 0.2507, 0.1027, 0.2301, 0.1446, 0.227, 0.1389, 0.2362, 0.105, 0.227, 0.2895, 0.2301, 0.2839, 0.2507, 0.3258, 0.2362, 0.3235, 0.2301, 0.1446, 0.1942, 0.166, 0.1944, 0.1514, 0.227, 0.1389, 0.1944, 0.2771, 0.1942, 0.2625, 0.2301, 0.2839, 0.227, 0.2895, 0.1942, 0.166, 0.1518, 0.1524, 0.1597, 0.1463, 0.1944, 0.1514, 0.1597, 0.2822, 0.1518, 0.2761, 0.1942, 0.2625, 0.1944, 0.2771, 0.1381, 0.8678, 0.1497, 0.8838, 0.05451, 0.8939, 0.0481, 0.8644, 0.473, 0.9618, 0.43, 0.9564, 0.4354, 0.9493, 0.4762, 0.9485, 0.3312, 0.7332, 0.3451, 0.7578, 0.319, 0.8169, 0.3079, 0.8124, 0.3539, 0.9247, 0.3426, 0.8977, 0.3491, 0.8867, 0.359, 0.9228, 0.3079, 0.8124, 0.319, 0.8169, 0.2971, 0.8741, 0.2843, 0.868, 0.3634, 0.9508, 0.3539, 0.9247, 0.359, 0.9228, 0.3692, 0.9481, 0.2843, 0.868, 0.2971, 0.8741, 0.2571, 0.8976, 0.2421, 0.8881, 0.3813, 0.9618, 0.3634, 0.9508, 0.3692, 0.9481, 0.3882, 0.9576, 0.2421, 0.8881, 0.2571, 0.8976, 0.1893, 0.8877, 0.2067, 0.8823, 0.4121, 0.9579, 0.3813, 0.9618, 0.3882, 0.9576, 0.4042, 0.9553, 0.1381, 0.8678, 0.2067, 0.8823, 0.1893, 0.8877, 0.1497, 0.8838, 0.4121, 0.9579, 0.4042, 0.9553, 0.4354, 0.9493, 0.43, 0.9564, 0.2362, 0.105, 0.227, 0.1389, 0.2158, 0.1239, 0.2222, 0.1022, 0.2158, 0.3045, 0.227, 0.2895, 0.2362, 0.3235, 0.2222, 0.3263, 0.2201, 0.07159, 0.2362, 0.105, 0.2222, 0.1022, 0.2107, 0.07235, 0.2222, 0.3263, 0.2362, 0.3235, 0.2201, 0.3569, 0.2107, 0.3562, 0.1954, 0.05112, 0.2201, 0.07159, 0.2107, 0.07235, 0.1843, 0.063, 0.2107, 0.3562, 0.2201, 0.3569, 0.1954, 0.3774, 0.1843, 0.3655, 0.1259, 0.07913, 0.1319, 0.09405, 0.1438, 0.1297, 0.1239, 0.1089, 0.1438, 0.2987, 0.1319, 0.3344, 0.1259, 0.3494, 0.1239, 0.3196, 0.227, 0.1389, 0.1944, 0.1514, 0.2158, 0.1239, 0.2158, 0.3045, 0.1944, 0.2771, 0.227, 0.2895, 0.1597, 0.1463, 0.1727, 0.1317, 0.2158, 0.1239, 0.1944, 0.1514, 0.2158, 0.3045, 0.1727, 0.2968, 0.1597, 0.2822, 0.1944, 0.2771, 0.13, 0.1377, 0.1438, 0.1297, 0.1727, 0.1317, 0.1597, 0.1463, 0.1727, 0.2968, 0.1438, 0.2987, 0.13, 0.2908, 0.1597, 0.2822, 0.1239, 0.1089, 0.1438, 0.1297, 0.13, 0.1377, 0.13, 0.2908, 0.1438, 0.2987, 0.1239, 0.3196, 0.1034, 0.6214, 0.1022, 0.6228, 0.1014, 0.623, 0.1022, 0.6211, 0.152, 0.647, 0.1516, 0.6463, 0.152, 0.6444, 0.1529, 0.6451, 0.1034, 0.6214, 0.104, 0.6224, 0.1038, 0.623, 0.1022, 0.6228, 0.1505, 0.6452, 0.1508, 0.6446, 0.152, 0.6444, 0.1516, 0.6463, 0.1063, 0.6223, 0.1076, 0.6227, 0.1078, 0.6257, 0.1062, 0.6246, 0.1459, 0.6437, 0.1483, 0.642, 0.1494, 0.6428, 0.1477, 0.6443, 0.1063, 0.6223, 0.1062, 0.6246, 0.1047, 0.6234, 0.1049, 0.6227, 0.1496, 0.6447, 0.1477, 0.6443, 0.1494, 0.6428, 0.1499, 0.6441, 0.1045, 0.6226, 0.1049, 0.6227, 0.1047, 0.6234, 0.1042, 0.6232, 0.1496, 0.6447, 0.1499, 0.6441, 0.1503, 0.6444, 0.1501, 0.6449, 0.1042, 0.6232, 0.1038, 0.623, 0.104, 0.6224, 0.1045, 0.6226, 0.1508, 0.6446, 0.1505, 0.6452, 0.1501, 0.6449, 0.1503, 0.6444, 0.1029, 0.6258, 0.1021, 0.6282, 0.09986, 0.6253, 0.1018, 0.6245, 0.1511, 0.6496, 0.1475, 0.6497, 0.1489, 0.6475, 0.1505, 0.6476, 0.1018, 0.6245, 0.09986, 0.6253, 0.09973, 0.6218, 0.1014, 0.623, 0.1539, 0.6475, 0.1511, 0.6496, 0.1505, 0.6476, 0.152, 0.647, 0.1029, 0.6258, 0.1047, 0.627, 0.1038, 0.6338, 0.1021, 0.6282, 0.1421, 0.652, 0.1467, 0.647, 0.1489, 0.6475, 0.1475, 0.6497, 0.1047, 0.627, 0.1078, 0.6257, 0.1142, 0.6284, 0.1038, 0.6338, 0.1397, 0.6405, 0.1459, 0.6437, 0.1467, 0.647, 0.1421, 0.652, 0.1076, 0.6227, 0.1135, 0.6152, 0.1142, 0.6284, 0.1078, 0.6257, 0.1397, 0.6405, 0.1503, 0.6327, 0.1483, 0.642, 0.1459, 0.6437, 0.1069, 0.6209, 0.1135, 0.6152, 0.1076, 0.6227, 0.1503, 0.6327, 0.1502, 0.6414, 0.1483, 0.642, 0.1022, 0.6211, 0.1014, 0.623, 0.09973, 0.6218, 0.09815, 0.6153, 0.1539, 0.6475, 0.152, 0.647, 0.1529, 0.6451, 0.16, 0.6446, 0.1038, 0.62, 0.1022, 0.6211, 0.09815, 0.6153, 0.1047, 0.6124, 0.16, 0.6446, 0.1529, 0.6451, 0.1528, 0.6433, 0.158, 0.6378, 0.1069, 0.6209, 0.1054, 0.6204, 0.1135, 0.6152, 0.1503, 0.6327, 0.1515, 0.6423, 0.1502, 0.6414, 0.1038, 0.62, 0.1047, 0.6124, 0.1135, 0.6152, 0.1054, 0.6204, 0.1503, 0.6327, 0.158, 0.6378, 0.1528, 0.6433, 0.1515, 0.6423, 0.2197, 0.7138, 0.2274, 0.7312, 0.1766, 0.7533, 0.1791, 0.7308, 0.4189, 0.8971, 0.3961, 0.8867, 0.3997, 0.8789, 0.418, 0.8869, 0.1381, 0.7424, 0.1791, 0.7308, 0.1766, 0.7533, 0.1388, 0.7707, 0.4189, 0.8971, 0.418, 0.8869, 0.4364, 0.8925, 0.4359, 0.9053, 0.2422, 0.7022, 0.2556, 0.7138, 0.2274, 0.7312, 0.2197, 0.7138, 0.3961, 0.8867, 0.3835, 0.8786, 0.3897, 0.8734, 0.3997, 0.8789, 0.2588, 0.682, 0.2739, 0.6839, 0.2556, 0.7138, 0.2422, 0.7022, 0.3835, 0.8786, 0.3754, 0.8649, 0.3823, 0.8642, 0.3897, 0.8734, 0.0481, 0.7776, 0.07505, 0.7708, 0.09735, 0.7828, 0.05843, 0.7877, 0.4546, 0.9111, 0.4648, 0.9059, 0.4769, 0.9092, 0.4721, 0.9137, 0.09319, 0.7598, 0.1388, 0.7707, 0.09735, 0.7828, 0.07505, 0.7708, 0.4546, 0.9111, 0.4359, 0.9053, 0.4566, 0.9008, 0.4648, 0.9059, 0.09319, 0.7598, 0.1139, 0.7552, 0.1381, 0.7424, 0.1388, 0.7707, 0.4364, 0.8925, 0.4473, 0.8985, 0.4566, 0.9008, 0.4359, 0.9053])
me_dentemulher.materials.append(mat_textura_garota)
me_dentemulher.use_remesh_preserve_volume = False
me_dentemulher.use_remesh_preserve_attributes = False
me_dentemulher.use_mirror_vertex_groups = False
me_dentemulher.update()
me_cabelo = bpy.data.meshes.new('Cabelo')
me_cabelo.from_pydata([(0.7071, 0.7071, 0.0), (1.0, -4.371e-08, 0.0), (0.7071, -0.7071, 0.0), (-8.742e-08, -1.0, 0.0), (-0.7071, -0.7071, 0.0), (-1.0, 1.192e-08, 0.0), (-0.7071, 0.7071, 0.0), (-3.02e-07, 1.0, 0.0), (1.82, 2.377, -1.75), (3.208, 0.6216, -1.591), (3.504, -0.7859, -1.519), (-1.564e-07, -0.952, -1.591), (-2.179, -1.027, -1.459), (-2.629, 0.6216, -1.591), (-1.82, 2.377, -1.75), (-7.086e-07, 2.838, -1.75), (0.2758, 0.1364, 0.2305), (0.3901, -0.1394, 0.2305), (0.2758, -0.4152, 0.2305), (-6.167e-08, -0.5295, 0.2305), (-0.2758, -0.4152, 0.2305), (-0.3901, -0.1394, 0.2305), (-0.2758, 0.1364, 0.2305), (-1.454e-07, 0.2507, 0.2305), (0.0, -0.1394, 0.2305), (3.208, 0.4157, -3.147), (1.82, 1.941, -4.031), (3.504, -1.53, -2.543), (-1.49e-07, -1.711, -2.539), (-2.179, -1.724, -2.388), (-2.629, 0.4157, -3.147), (-1.82, 1.941, -4.031), (-7.153e-07, 2.359, -4.225), (3.208, -1.787, -4.09), (1.82, -0.8896, -5.607), (3.504, -3.19, -2.612), (-1.49e-07, -3.346, -2.52), (-2.179, -3.282, -2.382), (-2.629, -1.787, -4.09), (-1.82, -0.8896, -5.607), (-7.153e-07, -0.6202, -5.981), (3.208, -4.623, -3.523), (1.82, -3.725, -5.04), (3.504, -6.025, -2.045), (-1.49e-07, -6.181, -1.952), (-2.179, -6.118, -1.814), (-2.629, -4.623, -3.523), (-1.82, -3.725, -5.04), (-7.153e-07, -3.455, -5.414), (2.098, -6.6, -4.565), (1.229, -5.776, -5.3), (2.283, -8.053, -2.657), (0.08897, -8.163, -2.631), (-1.275, -8.152, -2.537), (-1.557, -6.6, -4.565), (-1.051, -5.776, -5.3), (0.08897, -5.544, -5.472), (0.6166, -7.584, -6.149), (0.4396, -7.416, -6.298), (0.6542, -8.168, -5.539), (0.2077, -8.191, -5.534), (-0.06987, -8.189, -5.514), (-0.1272, -7.584, -6.149), (-0.02415, -7.416, -6.298), (0.2077, -7.369, -6.333), (0.4053, -7.821, -6.575), (0.3271, -7.747, -6.641), (0.4219, -8.079, -6.305), (0.2247, -8.089, -6.303), (0.102, -8.088, -6.294), (0.0767, -7.821, -6.575), (0.1222, -7.747, -6.641), (0.2247, -7.726, -6.656), (0.2381, -7.816, -7.334)], [], [(8, 0, 1, 9), (2, 10, 9, 1), (3, 11, 10, 2), (4, 12, 11, 3), (5, 13, 12, 4), (6, 14, 13, 5), (7, 15, 14, 6), (7, 0, 8, 15), (0, 16, 17, 1), (1, 17, 18, 2), (2, 18, 19, 3), (3, 19, 20, 4), (4, 20, 21, 5), (5, 21, 22, 6), (6, 22, 23, 7), (0, 7, 23, 16), (16, 24, 17), (17, 24, 18), (18, 24, 19), (19, 24, 20), (20, 24, 21), (21, 24, 22), (22, 24, 23), (16, 23, 24), (9, 25, 26, 8), (10, 27, 25, 9), (11, 28, 27, 10), (12, 29, 28, 11), (13, 30, 29, 12), (14, 31, 30, 13), (15, 32, 31, 14), (15, 8, 26, 32), (25, 33, 34, 26), (27, 35, 33, 25), (28, 36, 35, 27), (29, 37, 36, 28), (30, 38, 37, 29), (31, 39, 38, 30), (32, 40, 39, 31), (32, 26, 34, 40), (33, 41, 42, 34), (35, 43, 41, 33), (36, 44, 43, 35), (37, 45, 44, 36), (38, 46, 45, 37), (39, 47, 46, 38), (40, 48, 47, 39), (40, 34, 42, 48), (41, 49, 50, 42), (43, 51, 49, 41), (44, 52, 51, 43), (45, 53, 52, 44), (46, 54, 53, 45), (47, 55, 54, 46), (48, 56, 55, 47), (48, 42, 50, 56), (49, 57, 58, 50), (51, 59, 57, 49), (52, 60, 59, 51), (53, 61, 60, 52), (54, 62, 61, 53), (55, 63, 62, 54), (56, 64, 63, 55), (56, 50, 58, 64), (57, 65, 66, 58), (59, 67, 65, 57), (60, 68, 67, 59), (61, 69, 68, 60), (62, 70, 69, 61), (63, 71, 70, 62), (64, 72, 71, 63), (64, 58, 66, 72), (65, 73, 66), (67, 73, 65), (68, 73, 67), (69, 73, 68), (70, 73, 69), (71, 73, 70), (72, 73, 71), (72, 66, 73)])
me_cabelo.polygons.foreach_set('use_smooth', [True] * 80)
_uv = me_cabelo.uv_layers.new(name='UVTex')
_uv.uv.foreach_set('vector', [0.877, 0.7052, 0.9188, 0.6928, 0.927, 0.7063, 0.8809, 0.741, 0.9288, 0.6053, 0.9166, 0.5468, 0.9427, 0.5419, 0.9427, 0.5971, 0.9216, 0.6198, 0.8935, 0.6045, 0.9166, 0.5468, 0.9288, 0.6053, 0.9134, 0.634, 0.875, 0.6352, 0.8935, 0.6045, 0.9216, 0.6198, 0.9117, 0.65, 0.8747, 0.6562, 0.875, 0.6352, 0.9134, 0.634, 0.9139, 0.6655, 0.8745, 0.6715, 0.8747, 0.6562, 0.9117, 0.65, 0.9132, 0.6799, 0.8763, 0.6869, 0.8745, 0.6715, 0.9139, 0.6655, 0.9132, 0.6799, 0.9188, 0.6928, 0.877, 0.7052, 0.8763, 0.6869, 0.9666, 0.5205, 0.9587, 0.5151, 0.959, 0.5113, 0.9675, 0.5107, 0.9668, 0.508, 0.9588, 0.5107, 0.9558, 0.5083, 0.9592, 0.502, 0.9592, 0.502, 0.9558, 0.5083, 0.9522, 0.5085, 0.9494, 0.5026, 0.9494, 0.5026, 0.9522, 0.5085, 0.9496, 0.5111, 0.9427, 0.5097, 0.9427, 0.5097, 0.9496, 0.5111, 0.9496, 0.5148, 0.9427, 0.5195, 0.9427, 0.5195, 0.9496, 0.5148, 0.9522, 0.5175, 0.9495, 0.5266, 0.9495, 0.5266, 0.9522, 0.5175, 0.9559, 0.5177, 0.9593, 0.527, 0.9666, 0.5205, 0.9593, 0.527, 0.9559, 0.5177, 0.9587, 0.5151, 0.9587, 0.5151, 0.9542, 0.513, 0.959, 0.5113, 0.9588, 0.5107, 0.9542, 0.513, 0.9558, 0.5083, 0.9558, 0.5083, 0.9542, 0.513, 0.9522, 0.5085, 0.9522, 0.5085, 0.9542, 0.513, 0.9496, 0.5111, 0.9496, 0.5111, 0.9542, 0.513, 0.9496, 0.5148, 0.9496, 0.5148, 0.9542, 0.513, 0.9522, 0.5175, 0.9522, 0.5175, 0.9542, 0.513, 0.9559, 0.5177, 0.9587, 0.5151, 0.9559, 0.5177, 0.9542, 0.513, 0.8809, 0.741, 0.848, 0.7402, 0.8535, 0.703, 0.877, 0.7052, 0.9166, 0.5468, 0.8946, 0.534, 0.9319, 0.5119, 0.9427, 0.5419, 0.8935, 0.6045, 0.8759, 0.5965, 0.8946, 0.534, 0.9166, 0.5468, 0.875, 0.6352, 0.8589, 0.6277, 0.8759, 0.5965, 0.8935, 0.6045, 0.8747, 0.6562, 0.8601, 0.6568, 0.8589, 0.6277, 0.875, 0.6352, 0.8745, 0.6715, 0.858, 0.6727, 0.8601, 0.6568, 0.8747, 0.6562, 0.8763, 0.6869, 0.8563, 0.6861, 0.858, 0.6727, 0.8745, 0.6715, 0.8763, 0.6869, 0.877, 0.7052, 0.8535, 0.703, 0.8563, 0.6861, 0.848, 0.7402, 0.8002, 0.7285, 0.8196, 0.6974, 0.8535, 0.703, 0.8946, 0.534, 0.8614, 0.533, 0.8853, 0.502, 0.9319, 0.5119, 0.8759, 0.5965, 0.8528, 0.5879, 0.8614, 0.533, 0.8946, 0.534, 0.8589, 0.6277, 0.8402, 0.6145, 0.8528, 0.5879, 0.8759, 0.5965, 0.8601, 0.6568, 0.8401, 0.6434, 0.8402, 0.6145, 0.8589, 0.6277, 0.858, 0.6727, 0.8346, 0.662, 0.8401, 0.6434, 0.8601, 0.6568, 0.8563, 0.6861, 0.8284, 0.6788, 0.8346, 0.662, 0.858, 0.6727, 0.8563, 0.6861, 0.8535, 0.703, 0.8196, 0.6974, 0.8284, 0.6788, 0.8002, 0.7285, 0.7438, 0.7103, 0.7784, 0.6848, 0.8196, 0.6974, 0.8614, 0.533, 0.8218, 0.5479, 0.8311, 0.5191, 0.8853, 0.502, 0.8528, 0.5879, 0.82, 0.5796, 0.8218, 0.5479, 0.8614, 0.533, 0.8402, 0.6145, 0.8162, 0.5979, 0.82, 0.5796, 0.8528, 0.5879, 0.8401, 0.6434, 0.8185, 0.6184, 0.8162, 0.5979, 0.8402, 0.6145, 0.8346, 0.662, 0.8122, 0.6401, 0.8185, 0.6184, 0.8401, 0.6434, 0.8284, 0.6788, 0.7976, 0.6617, 0.8122, 0.6401, 0.8346, 0.662, 0.8284, 0.6788, 0.8196, 0.6974, 0.7784, 0.6848, 0.7976, 0.6617, 0.7438, 0.7103, 0.7269, 0.6622, 0.754, 0.6519, 0.7784, 0.6848, 0.8218, 0.5479, 0.804, 0.5594, 0.7812, 0.5295, 0.8311, 0.5191, 0.82, 0.5796, 0.8017, 0.5775, 0.804, 0.5594, 0.8218, 0.5479, 0.8162, 0.5979, 0.803, 0.5885, 0.8017, 0.5775, 0.82, 0.5796, 0.8185, 0.6184, 0.7917, 0.6095, 0.803, 0.5885, 0.8162, 0.5979, 0.8122, 0.6401, 0.7846, 0.6249, 0.7917, 0.6095, 0.8185, 0.6184, 0.7976, 0.6617, 0.7716, 0.6386, 0.7846, 0.6249, 0.8122, 0.6401, 0.7976, 0.6617, 0.7784, 0.6848, 0.754, 0.6519, 0.7716, 0.6386, 0.7269, 0.6622, 0.7344, 0.6128, 0.7398, 0.6098, 0.754, 0.6519, 0.804, 0.5594, 0.7614, 0.5731, 0.7444, 0.5664, 0.7812, 0.5295, 0.8017, 0.5775, 0.7626, 0.5804, 0.7614, 0.5731, 0.804, 0.5594, 0.803, 0.5885, 0.764, 0.5856, 0.7626, 0.5804, 0.8017, 0.5775, 0.7917, 0.6095, 0.7519, 0.5985, 0.764, 0.5856, 0.803, 0.5885, 0.7846, 0.6249, 0.7484, 0.6029, 0.7519, 0.5985, 0.7917, 0.6095, 0.7716, 0.6386, 0.7443, 0.6065, 0.7484, 0.6029, 0.7846, 0.6249, 0.7716, 0.6386, 0.754, 0.6519, 0.7398, 0.6098, 0.7443, 0.6065, 0.7344, 0.6128, 0.7319, 0.6021, 0.7332, 0.5993, 0.7398, 0.6098, 0.7614, 0.5731, 0.7456, 0.5795, 0.737, 0.5771, 0.7444, 0.5664, 0.7626, 0.5804, 0.7465, 0.584, 0.7456, 0.5795, 0.7614, 0.5731, 0.764, 0.5856, 0.7473, 0.5869, 0.7465, 0.584, 0.7626, 0.5804, 0.7519, 0.5985, 0.7395, 0.5927, 0.7473, 0.5869, 0.764, 0.5856, 0.7484, 0.6029, 0.737, 0.5946, 0.7395, 0.5927, 0.7519, 0.5985, 0.7443, 0.6065, 0.735, 0.597, 0.737, 0.5946, 0.7484, 0.6029, 0.7443, 0.6065, 0.7398, 0.6098, 0.7332, 0.5993, 0.735, 0.597, 0.7319, 0.6021, 0.72, 0.5868, 0.7332, 0.5993, 0.7456, 0.5795, 0.72, 0.5868, 0.737, 0.5771, 0.7465, 0.584, 0.72, 0.5868, 0.7456, 0.5795, 0.7473, 0.5869, 0.72, 0.5868, 0.7465, 0.584, 0.7395, 0.5927, 0.72, 0.5868, 0.7473, 0.5869, 0.737, 0.5946, 0.72, 0.5868, 0.7395, 0.5927, 0.735, 0.597, 0.72, 0.5868, 0.737, 0.5946, 0.735, 0.597, 0.7332, 0.5993, 0.72, 0.5868])
me_cabelo.materials.append(mat_textura_garota)
me_cabelo.use_remesh_preserve_volume = False
me_cabelo.use_remesh_preserve_attributes = False
me_cabelo.use_mirror_vertex_groups = False
me_cabelo.update()
me_laco = bpy.data.meshes.new('Laco')
me_laco.from_pydata([(2.417, 3.099, 0.902), (2.941, -0.6852, 0.902), (-1.577, -1.0, 0.902), (-1.577, 1.0, 0.902), (2.143, -0.8531, 0.902), (1.239, -1.126, 0.902), (0.2302, -1.136, 0.902), (-0.6735, -0.937, 0.902), (1.46, 3.046, 0.902), (0.6617, 2.679, 0.902), (-0.137, 2.154, 0.902), (-0.8833, 1.577, 0.902), (-0.8833, 1.577, -1.11), (-0.137, 2.154, -1.11), (0.6617, 2.679, -1.11), (1.46, 3.046, -1.11), (-0.6735, -0.937, -1.11), (0.2302, -1.136, -1.11), (1.239, -1.126, -1.11), (2.143, -0.8531, -1.11), (-1.577, 1.0, -1.11), (-1.577, -1.0, -1.11), (2.941, -0.6852, -1.11), (2.417, 3.099, -1.11), (3.431, 1.995, 0.902), (3.606, 0.7335, 0.902), (-1.577, -0.3333, 0.902), (-1.577, 0.3333, 0.902), (1.688, 1.746, 0.902), (1.915, 0.4467, 0.902), (0.8541, 1.411, 0.902), (1.046, 0.1424, 0.902), (-0.01462, 1.057, 0.902), (0.1078, -0.03952, 0.902), (-0.8134, 0.7391, 0.902), (-0.7434, -0.09898, 0.902), (-1.577, -0.3333, -1.11), (-1.577, 0.3333, -1.11), (3.431, 1.995, -1.11), (3.606, 0.7335, -1.11), (1.915, 0.4467, -1.11), (1.688, 1.746, -1.11), (1.046, 0.1424, -1.11), (0.8541, 1.411, -1.11), (0.1078, -0.03952, -1.11), (-0.01462, 1.057, -1.11), (-0.7434, -0.09898, -1.11), (-0.8134, 0.7391, -1.11), (-8.044, 3.099, -0.902), (-8.569, -0.6852, -0.902), (-4.05, -1.0, -0.902), (-4.05, 1.0, -0.902), (-7.77, -0.8531, -0.902), (-6.866, -1.126, -0.902), (-5.858, -1.136, -0.902), (-4.954, -0.937, -0.902), (-7.088, 3.046, -0.902), (-6.289, 2.679, -0.902), (-5.491, 2.154, -0.902), (-4.744, 1.577, -0.902), (-4.744, 1.577, 1.11), (-5.491, 2.154, 1.11), (-6.289, 2.679, 1.11), (-7.088, 3.046, 1.11), (-4.954, -0.937, 1.11), (-5.858, -1.136, 1.11), (-6.866, -1.126, 1.11), (-7.77, -0.8531, 1.11), (-4.05, 1.0, 1.11), (-4.05, -1.0, 1.11), (-8.569, -0.6852, 1.11), (-8.044, 3.099, 1.11), (-9.059, 1.995, -0.902), (-9.233, 0.7335, -0.902), (-4.05, -0.3333, -0.902), (-4.05, 0.3333, -0.902), (-7.315, 1.746, -0.902), (-7.543, 0.4467, -0.902), (-6.482, 1.411, -0.902), (-6.674, 0.1424, -0.902), (-5.613, 1.057, -0.902), (-5.735, -0.03952, -0.902), (-4.814, 0.7391, -0.902), (-4.884, -0.09898, -0.902), (-4.05, -0.3333, 1.11), (-4.05, 0.3333, 1.11), (-9.059, 1.995, 1.11), (-9.233, 0.7335, 1.11), (-7.543, 0.4467, 1.11), (-7.315, 1.746, 1.11), (-6.674, 0.1424, 1.11), (-6.482, 1.411, 1.11), (-5.735, -0.03952, 1.11), (-5.613, 1.057, 1.11), (-4.884, -0.09898, 1.11), (-4.814, 0.7391, 1.11), (-3.39, -0.1881, -1.377), (-4.053, -0.1881, -1.087), (-4.495, -0.1881, -0.6517), (-4.651, -0.1881, -0.1388), (-4.495, -0.1881, 0.3742), (-4.053, -0.1881, 0.809), (-3.39, -0.1881, 1.1), (-3.161, 0.2925, 1.1), (-3.63, 0.6999, 0.809), (-3.943, 0.9722, 0.3742), (-4.053, 1.068, -0.1388), (-3.943, 0.9722, -0.6517), (-3.63, 0.6999, -1.087), (-3.161, 0.2925, -1.377), (-2.608, -0.1881, -1.479), (-2.608, 0.4916, -1.377), (-2.608, 1.068, -1.087), (-2.608, 1.453, -0.6517), (-2.608, 1.588, -0.1388), (-2.608, 1.453, 0.3742), (-2.608, 1.068, 0.809), (-2.608, 0.4916, 1.1), (-2.055, 0.2925, 1.1), (-1.587, 0.6999, 0.809), (-1.274, 0.9722, 0.3742), (-1.164, 1.068, -0.1388), (-1.274, 0.9722, -0.6517), (-1.587, 0.6999, -1.087), (-2.055, 0.2925, -1.377), (-1.826, -0.1881, -1.377), (-1.164, -0.1881, -1.087), (-0.721, -0.1881, -0.6517), (-0.5655, -0.1881, -0.1388), (-0.721, -0.1881, 0.3742), (-1.164, -0.1881, 0.809), (-1.826, -0.1881, 1.1), (-2.608, -0.1881, 1.202), (-2.055, -0.6687, 1.1), (-1.587, -1.076, 0.809), (-1.274, -1.348, 0.3742), (-1.164, -1.444, -0.1388), (-1.274, -1.348, -0.6517), (-1.587, -1.076, -1.087), (-2.055, -0.6687, -1.377), (-2.608, -0.8678, -1.377), (-2.608, -1.444, -1.087), (-2.608, -1.829, -0.6517), (-2.608, -1.964, -0.1388), (-2.608, -1.829, 0.3742), (-2.608, -1.444, 0.809), (-2.608, -0.8678, 1.1), (-3.161, -0.6687, 1.1), (-3.63, -1.076, 0.809), (-3.943, -1.348, 0.3742), (-4.053, -1.444, -0.1388), (-3.943, -1.348, -0.6517), (-3.63, -1.076, -1.087), (-3.161, -0.6687, -1.377)], [], [(3, 11, 12, 20), (11, 10, 13, 12), (10, 9, 14, 13), (9, 8, 15, 14), (8, 0, 23, 15), (7, 2, 21, 16), (6, 7, 16, 17), (5, 6, 17, 18), (4, 5, 18, 19), (1, 4, 19, 22), (24, 0, 8, 28), (28, 29, 25, 24), (29, 4, 1, 25), (9, 30, 28, 8), (30, 31, 29, 28), (31, 5, 4, 29), (10, 32, 30, 9), (32, 33, 31, 30), (33, 6, 5, 31), (11, 34, 32, 10), (34, 35, 33, 32), (35, 7, 6, 33), (3, 27, 34, 11), (27, 26, 35, 34), (26, 2, 7, 35), (2, 26, 36, 21), (26, 27, 37, 36), (27, 3, 20, 37), (0, 24, 38, 23), (24, 25, 39, 38), (25, 1, 22, 39), (19, 40, 39, 22), (40, 41, 38, 39), (41, 15, 23, 38), (18, 42, 40, 19), (42, 43, 41, 40), (43, 14, 15, 41), (17, 44, 42, 18), (44, 45, 43, 42), (45, 13, 14, 43), (16, 46, 44, 17), (46, 47, 45, 44), (47, 12, 13, 45), (21, 36, 46, 16), (36, 37, 47, 46), (37, 20, 12, 47), (51, 59, 60, 68), (59, 58, 61, 60), (58, 57, 62, 61), (57, 56, 63, 62), (56, 48, 71, 63), (55, 50, 69, 64), (54, 55, 64, 65), (53, 54, 65, 66), (52, 53, 66, 67), (49, 52, 67, 70), (72, 48, 56, 76), (76, 77, 73, 72), (77, 52, 49, 73), (57, 78, 76, 56), (78, 79, 77, 76), (79, 53, 52, 77), (58, 80, 78, 57), (80, 81, 79, 78), (81, 54, 53, 79), (59, 82, 80, 58), (82, 83, 81, 80), (83, 55, 54, 81), (51, 75, 82, 59), (75, 74, 83, 82), (74, 50, 55, 83), (50, 74, 84, 69), (74, 75, 85, 84), (75, 51, 68, 85), (48, 72, 86, 71), (72, 73, 87, 86), (73, 49, 70, 87), (67, 88, 87, 70), (88, 89, 86, 87), (89, 63, 71, 86), (66, 90, 88, 67), (90, 91, 89, 88), (91, 62, 63, 89), (65, 92, 90, 66), (92, 93, 91, 90), (93, 61, 62, 91), (64, 94, 92, 65), (94, 95, 93, 92), (95, 60, 61, 93), (69, 84, 94, 64), (84, 85, 95, 94), (85, 68, 60, 95), (132, 103, 102), (102, 103, 104, 101), (101, 104, 105, 100), (100, 105, 106, 99), (99, 106, 107, 98), (98, 107, 108, 97), (109, 96, 97, 108), (96, 109, 110), (109, 111, 110), (108, 112, 111, 109), (107, 113, 112, 108), (106, 114, 113, 107), (105, 115, 114, 106), (104, 116, 115, 105), (103, 117, 116, 104), (132, 117, 103), (132, 118, 117), (117, 118, 119, 116), (116, 119, 120, 115), (115, 120, 121, 114), (114, 121, 122, 113), (113, 122, 123, 112), (112, 123, 124, 111), (111, 124, 110), (124, 125, 110), (123, 126, 125, 124), (122, 127, 126, 123), (121, 128, 127, 122), (120, 129, 128, 121), (119, 130, 129, 120), (118, 131, 130, 119), (132, 131, 118), (132, 133, 131), (131, 133, 134, 130), (130, 134, 135, 129), (129, 135, 136, 128), (128, 136, 137, 127), (127, 137, 138, 126), (126, 138, 139, 125), (125, 139, 110), (139, 140, 110), (138, 141, 140, 139), (137, 142, 141, 138), (136, 143, 142, 137), (135, 144, 143, 136), (134, 145, 144, 135), (133, 146, 145, 134), (132, 146, 133), (132, 147, 146), (146, 147, 148, 145), (145, 148, 149, 144), (144, 149, 150, 143), (143, 150, 151, 142), (142, 151, 152, 141), (141, 152, 153, 140), (140, 153, 110), (153, 96, 110), (96, 153, 152, 97), (151, 98, 97, 152), (150, 99, 98, 151), (149, 100, 99, 150), (148, 101, 100, 149), (147, 102, 101, 148), (132, 102, 147)])
me_laco.polygons.foreach_set('use_smooth', [True] * 156)
_uv = me_laco.uv_layers.new(name='UVTex')
_uv.uv.foreach_set('vector', [0.8047, 0.9247, 0.7961, 0.9368, 0.763, 0.9252, 0.769, 0.9202, 0.7961, 0.9368, 0.7804, 0.9475, 0.7539, 0.9305, 0.763, 0.9252, 0.7804, 0.9475, 0.7591, 0.9553, 0.743, 0.9348, 0.7539, 0.9305, 0.7591, 0.9553, 0.7363, 0.9602, 0.7321, 0.9367, 0.743, 0.9348, 0.7363, 0.9602, 0.7075, 0.9585, 0.7214, 0.9368, 0.7321, 0.9367, 0.7769, 0.8863, 0.7978, 0.8978, 0.7669, 0.9081, 0.7574, 0.9075, 0.752, 0.8813, 0.7769, 0.8863, 0.7574, 0.9075, 0.7454, 0.9061, 0.7225, 0.8834, 0.752, 0.8813, 0.7454, 0.9061, 0.7314, 0.9063, 0.6976, 0.8885, 0.7225, 0.8834, 0.7314, 0.9063, 0.7188, 0.9094, 0.6795, 0.8957, 0.6976, 0.8885, 0.7188, 0.9094, 0.7095, 0.9126, 0.9383, 0.9299, 0.9158, 0.9481, 0.8907, 0.9493, 0.8921, 0.9298, 0.8921, 0.9298, 0.8933, 0.9104, 0.9383, 0.9112, 0.9383, 0.9299, 0.8933, 0.9104, 0.8945, 0.891, 0.9159, 0.8918, 0.9383, 0.9112, 0.8686, 0.9455, 0.8692, 0.9266, 0.8921, 0.9298, 0.8907, 0.9493, 0.8692, 0.9266, 0.8697, 0.9077, 0.8933, 0.9104, 0.8921, 0.9298, 0.8697, 0.9077, 0.87, 0.8889, 0.8945, 0.891, 0.8933, 0.9104, 0.846, 0.9393, 0.8455, 0.9231, 0.8692, 0.9266, 0.8686, 0.9455, 0.8455, 0.9231, 0.8448, 0.907, 0.8697, 0.9077, 0.8692, 0.9266, 0.8448, 0.907, 0.8438, 0.8909, 0.87, 0.8889, 0.8697, 0.9077, 0.8245, 0.9323, 0.824, 0.9199, 0.8455, 0.9231, 0.846, 0.9393, 0.824, 0.9199, 0.8231, 0.9079, 0.8448, 0.907, 0.8455, 0.9231, 0.8231, 0.9079, 0.8211, 0.8958, 0.8438, 0.8909, 0.8448, 0.907, 0.8047, 0.9247, 0.8044, 0.9152, 0.824, 0.9199, 0.8245, 0.9323, 0.8044, 0.9152, 0.8022, 0.9066, 0.8231, 0.9079, 0.824, 0.9199, 0.8022, 0.9066, 0.7978, 0.8978, 0.8211, 0.8958, 0.8231, 0.9079, 0.7978, 0.8978, 0.8022, 0.9066, 0.7679, 0.9118, 0.7669, 0.9081, 0.8022, 0.9066, 0.8044, 0.9152, 0.7687, 0.916, 0.7679, 0.9118, 0.8044, 0.9152, 0.8047, 0.9247, 0.769, 0.9202, 0.7687, 0.916, 0.7075, 0.9585, 0.6737, 0.9428, 0.7083, 0.9308, 0.7214, 0.9368, 0.6737, 0.9428, 0.6577, 0.9219, 0.705, 0.9223, 0.7083, 0.9308, 0.6577, 0.9219, 0.6795, 0.8957, 0.7095, 0.9126, 0.705, 0.9223, 0.7188, 0.9094, 0.7249, 0.919, 0.705, 0.9223, 0.7095, 0.9126, 0.7249, 0.919, 0.7292, 0.928, 0.7083, 0.9308, 0.705, 0.9223, 0.7292, 0.928, 0.7321, 0.9367, 0.7214, 0.9368, 0.7083, 0.9308, 0.7314, 0.9063, 0.7356, 0.916, 0.7249, 0.919, 0.7188, 0.9094, 0.7356, 0.916, 0.7397, 0.9253, 0.7292, 0.928, 0.7249, 0.919, 0.7397, 0.9253, 0.743, 0.9348, 0.7321, 0.9367, 0.7292, 0.928, 0.7454, 0.9061, 0.7478, 0.9142, 0.7356, 0.916, 0.7314, 0.9063, 0.7478, 0.9142, 0.7506, 0.9222, 0.7397, 0.9253, 0.7356, 0.916, 0.7506, 0.9222, 0.7539, 0.9305, 0.743, 0.9348, 0.7397, 0.9253, 0.7574, 0.9075, 0.7584, 0.9135, 0.7478, 0.9142, 0.7454, 0.9061, 0.7584, 0.9135, 0.7601, 0.9192, 0.7506, 0.9222, 0.7478, 0.9142, 0.7601, 0.9192, 0.763, 0.9252, 0.7539, 0.9305, 0.7506, 0.9222, 0.7669, 0.9081, 0.7679, 0.9118, 0.7584, 0.9135, 0.7574, 0.9075, 0.7679, 0.9118, 0.7687, 0.916, 0.7601, 0.9192, 0.7584, 0.9135, 0.7687, 0.916, 0.769, 0.9202, 0.763, 0.9252, 0.7601, 0.9192, 0.8265, 0.812, 0.8372, 0.8012, 0.8701, 0.8145, 0.8609, 0.82, 0.8372, 0.8012, 0.8521, 0.791, 0.8831, 0.8081, 0.8701, 0.8145, 0.8521, 0.791, 0.8701, 0.7818, 0.8984, 0.8017, 0.8831, 0.8081, 0.8701, 0.7818, 0.8883, 0.7739, 0.9144, 0.7963, 0.8984, 0.8017, 0.8883, 0.7739, 0.9098, 0.7663, 0.9382, 0.7917, 0.9144, 0.7963, 0.8325, 0.8532, 0.8209, 0.8384, 0.8565, 0.8341, 0.867, 0.837, 0.8521, 0.863, 0.8325, 0.8532, 0.867, 0.837, 0.8797, 0.8423, 0.8765, 0.871, 0.8521, 0.863, 0.8797, 0.8423, 0.8972, 0.8469, 0.9, 0.8767, 0.8765, 0.871, 0.8972, 0.8469, 0.9192, 0.8496, 0.921, 0.8813, 0.9, 0.8767, 0.9192, 0.8496, 0.9413, 0.8523, 0.7131, 0.7932, 0.7314, 0.7783, 0.7552, 0.7792, 0.7487, 0.7966, 0.7487, 0.7966, 0.7401, 0.8132, 0.7063, 0.8062, 0.7131, 0.7932, 0.7401, 0.8132, 0.7285, 0.8301, 0.7093, 0.8254, 0.7063, 0.8062, 0.7748, 0.7848, 0.7678, 0.8021, 0.7487, 0.7966, 0.7552, 0.7792, 0.7678, 0.8021, 0.7595, 0.8189, 0.7401, 0.8132, 0.7487, 0.7966, 0.7595, 0.8189, 0.75, 0.836, 0.7285, 0.8301, 0.7401, 0.8132, 0.7939, 0.7931, 0.7879, 0.8082, 0.7678, 0.8021, 0.7748, 0.7848, 0.7879, 0.8082, 0.7816, 0.8231, 0.7595, 0.8189, 0.7678, 0.8021, 0.7816, 0.8231, 0.7752, 0.8381, 0.75, 0.836, 0.7595, 0.8189, 0.8111, 0.8024, 0.8065, 0.814, 0.7879, 0.8082, 0.7939, 0.7931, 0.8065, 0.814, 0.8022, 0.8253, 0.7816, 0.8231, 0.7879, 0.8082, 0.8022, 0.8253, 0.7984, 0.8368, 0.7752, 0.8381, 0.7816, 0.8231, 0.8265, 0.812, 0.823, 0.821, 0.8065, 0.814, 0.8111, 0.8024, 0.823, 0.821, 0.8212, 0.8295, 0.8022, 0.8253, 0.8065, 0.814, 0.8212, 0.8295, 0.8209, 0.8384, 0.7984, 0.8368, 0.8022, 0.8253, 0.8209, 0.8384, 0.8212, 0.8295, 0.8579, 0.8298, 0.8565, 0.8341, 0.8212, 0.8295, 0.823, 0.821, 0.8594, 0.8248, 0.8579, 0.8298, 0.823, 0.821, 0.8265, 0.812, 0.8609, 0.82, 0.8594, 0.8248, 0.7314, 0.7783, 0.7131, 0.7932, 0.6742, 0.7836, 0.69, 0.7663, 0.7131, 0.7932, 0.7063, 0.8062, 0.6635, 0.8003, 0.6742, 0.7836, 0.7063, 0.8062, 0.7093, 0.8254, 0.6577, 0.8231, 0.6635, 0.8003, 0.9192, 0.8496, 0.9245, 0.831, 0.9707, 0.8313, 0.9413, 0.8523, 0.9245, 0.831, 0.9225, 0.8128, 0.9701, 0.8101, 0.9707, 0.8313, 0.9225, 0.8128, 0.9144, 0.7963, 0.9382, 0.7917, 0.9701, 0.8101, 0.8972, 0.8469, 0.9033, 0.8321, 0.9245, 0.831, 0.9192, 0.8496, 0.9033, 0.8321, 0.9033, 0.8166, 0.9225, 0.8128, 0.9245, 0.831, 0.9033, 0.8166, 0.8984, 0.8017, 0.9144, 0.7963, 0.9225, 0.8128, 0.8797, 0.8423, 0.8843, 0.8312, 0.9033, 0.8321, 0.8972, 0.8469, 0.8843, 0.8312, 0.8855, 0.8199, 0.9033, 0.8166, 0.9033, 0.8321, 0.8855, 0.8199, 0.8831, 0.8081, 0.8984, 0.8017, 0.9033, 0.8166, 0.867, 0.837, 0.8701, 0.8297, 0.8843, 0.8312, 0.8797, 0.8423, 0.8701, 0.8297, 0.8714, 0.8224, 0.8855, 0.8199, 0.8843, 0.8312, 0.8714, 0.8224, 0.8701, 0.8145, 0.8831, 0.8081, 0.8855, 0.8199, 0.8565, 0.8341, 0.8579, 0.8298, 0.8701, 0.8297, 0.867, 0.837, 0.8579, 0.8298, 0.8594, 0.8248, 0.8714, 0.8224, 0.8701, 0.8297, 0.8594, 0.8248, 0.8609, 0.82, 0.8701, 0.8145, 0.8714, 0.8224, 0.9316, 0.9205, 0.9331, 0.9213, 0.9338, 0.9205, 0.9338, 0.9205, 0.9331, 0.9213, 0.9345, 0.922, 0.9357, 0.9205, 0.9357, 0.9205, 0.9345, 0.922, 0.9354, 0.9224, 0.937, 0.9205, 0.937, 0.9205, 0.9354, 0.9224, 0.9357, 0.9225, 0.9374, 0.9205, 0.9374, 0.9205, 0.9357, 0.9225, 0.9354, 0.9224, 0.937, 0.9205, 0.937, 0.9205, 0.9354, 0.9224, 0.9345, 0.922, 0.9357, 0.9205, 0.9331, 0.9213, 0.9338, 0.9205, 0.9357, 0.9205, 0.9345, 0.922, 0.9338, 0.9205, 0.9331, 0.9213, 0.9316, 0.9205, 0.9331, 0.9213, 0.9316, 0.9216, 0.9316, 0.9205, 0.9345, 0.922, 0.9316, 0.9225, 0.9316, 0.9216, 0.9331, 0.9213, 0.9354, 0.9224, 0.9316, 0.9232, 0.9316, 0.9225, 0.9345, 0.922, 0.9357, 0.9225, 0.9316, 0.9234, 0.9316, 0.9232, 0.9354, 0.9224, 0.9354, 0.9224, 0.9316, 0.9232, 0.9316, 0.9234, 0.9357, 0.9225, 0.9345, 0.922, 0.9316, 0.9225, 0.9316, 0.9232, 0.9354, 0.9224, 0.9331, 0.9213, 0.9316, 0.9216, 0.9316, 0.9225, 0.9345, 0.922, 0.9316, 0.9205, 0.9316, 0.9216, 0.9331, 0.9213, 0.9316, 0.9205, 0.93, 0.9213, 0.9316, 0.9216, 0.9316, 0.9216, 0.93, 0.9213, 0.9286, 0.922, 0.9316, 0.9225, 0.9316, 0.9225, 0.9286, 0.922, 0.9277, 0.9224, 0.9316, 0.9232, 0.9316, 0.9232, 0.9277, 0.9224, 0.9274, 0.9225, 0.9316, 0.9234, 0.9316, 0.9234, 0.9274, 0.9225, 0.9277, 0.9224, 0.9316, 0.9232, 0.9316, 0.9232, 0.9277, 0.9224, 0.9286, 0.922, 0.9316, 0.9225, 0.9316, 0.9225, 0.9286, 0.922, 0.93, 0.9213, 0.9316, 0.9216, 0.9316, 0.9216, 0.93, 0.9213, 0.9316, 0.9205, 0.93, 0.9213, 0.9293, 0.9205, 0.9316, 0.9205, 0.9286, 0.922, 0.9274, 0.9205, 0.9293, 0.9205, 0.93, 0.9213, 0.9277, 0.9224, 0.9262, 0.9205, 0.9274, 0.9205, 0.9286, 0.922, 0.9274, 0.9225, 0.9257, 0.9205, 0.9262, 0.9205, 0.9277, 0.9224, 0.9277, 0.9224, 0.9262, 0.9205, 0.9257, 0.9205, 0.9274, 0.9225, 0.9286, 0.922, 0.9274, 0.9205, 0.9262, 0.9205, 0.9277, 0.9224, 0.93, 0.9213, 0.9293, 0.9205, 0.9274, 0.9205, 0.9286, 0.922, 0.9316, 0.9205, 0.9293, 0.9205, 0.93, 0.9213, 0.9316, 0.9205, 0.93, 0.9198, 0.9293, 0.9205, 0.9293, 0.9205, 0.93, 0.9198, 0.9286, 0.9191, 0.9274, 0.9205, 0.9274, 0.9205, 0.9286, 0.9191, 0.9277, 0.9187, 0.9262, 0.9205, 0.9262, 0.9205, 0.9277, 0.9187, 0.9274, 0.9185, 0.9257, 0.9205, 0.9257, 0.9205, 0.9274, 0.9185, 0.9277, 0.9187, 0.9262, 0.9205, 0.9262, 0.9205, 0.9277, 0.9187, 0.9286, 0.9191, 0.9274, 0.9205, 0.9274, 0.9205, 0.9286, 0.9191, 0.93, 0.9198, 0.9293, 0.9205, 0.9293, 0.9205, 0.93, 0.9198, 0.9316, 0.9205, 0.93, 0.9198, 0.9316, 0.9194, 0.9316, 0.9205, 0.9286, 0.9191, 0.9316, 0.9185, 0.9316, 0.9194, 0.93, 0.9198, 0.9277, 0.9187, 0.9316, 0.9179, 0.9316, 0.9185, 0.9286, 0.9191, 0.9274, 0.9185, 0.9316, 0.9177, 0.9316, 0.9179, 0.9277, 0.9187, 0.9277, 0.9187, 0.9316, 0.9179, 0.9316, 0.9177, 0.9274, 0.9185, 0.9286, 0.9191, 0.9316, 0.9185, 0.9316, 0.9179, 0.9277, 0.9187, 0.93, 0.9198, 0.9316, 0.9194, 0.9316, 0.9185, 0.9286, 0.9191, 0.9316, 0.9205, 0.9316, 0.9194, 0.93, 0.9198, 0.9316, 0.9205, 0.9331, 0.9198, 0.9316, 0.9194, 0.9316, 0.9194, 0.9331, 0.9198, 0.9345, 0.9191, 0.9316, 0.9185, 0.9316, 0.9185, 0.9345, 0.9191, 0.9354, 0.9187, 0.9316, 0.9179, 0.9316, 0.9179, 0.9354, 0.9187, 0.9357, 0.9185, 0.9316, 0.9177, 0.9316, 0.9177, 0.9357, 0.9185, 0.9354, 0.9187, 0.9316, 0.9179, 0.9316, 0.9179, 0.9354, 0.9187, 0.9345, 0.9191, 0.9316, 0.9185, 0.9316, 0.9185, 0.9345, 0.9191, 0.9331, 0.9198, 0.9316, 0.9194, 0.9316, 0.9194, 0.9331, 0.9198, 0.9316, 0.9205, 0.9331, 0.9198, 0.9338, 0.9205, 0.9316, 0.9205, 0.9338, 0.9205, 0.9331, 0.9198, 0.9345, 0.9191, 0.9357, 0.9205, 0.9354, 0.9187, 0.937, 0.9205, 0.9357, 0.9205, 0.9345, 0.9191, 0.9357, 0.9185, 0.9374, 0.9205, 0.937, 0.9205, 0.9354, 0.9187, 0.9354, 0.9187, 0.937, 0.9205, 0.9374, 0.9205, 0.9357, 0.9185, 0.9345, 0.9191, 0.9357, 0.9205, 0.937, 0.9205, 0.9354, 0.9187, 0.9331, 0.9198, 0.9338, 0.9205, 0.9357, 0.9205, 0.9345, 0.9191, 0.9316, 0.9205, 0.9338, 0.9205, 0.9331, 0.9198])
me_laco.materials.append(mat_textura_garota)
me_laco.use_remesh_preserve_volume = False
me_laco.use_remesh_preserve_attributes = False
me_laco.use_mirror_vertex_groups = False
me_laco.update()
arm_armature = bpy.data.armatures.new('Armature')  # bones are not reproduced

# ---- objects
ob_lamp = bpy.data.objects.new('Lamp', light_spot)
ob_camera = bpy.data.objects.new('Camera', cam_camera)
ob_armature = bpy.data.objects.new('Armature', arm_armature)
ob_dentemulher = bpy.data.objects.new('DenteMulher', me_dentemulher)
ob_cabelo = bpy.data.objects.new('Cabelo', me_cabelo)
ob_laco = bpy.data.objects.new('Laco', me_laco)

# ---- transforms, parenting, visibility, modifiers, constraints
ob_lamp.location = (4.076, 1.005, 5.904)
ob_lamp.rotation_euler = (0.86, -0.1254, 1.669)
ob_lamp.lock_rotations_4d = False
ob_lamp.empty_display_type = 'ARROWS'
ob_lamp.color = (0.0, 0.0, 0.0, 0.0)
ob_lamp.lineart.crease_threshold = 0.0
ob_camera.location = (4.282, -4.298, 4.931)
ob_camera.rotation_euler = (1.109, 0.01082, 0.8149)
ob_camera.lock_rotations_4d = False
ob_camera.empty_display_type = 'ARROWS'
ob_camera.color = (0.0, 0.0, 0.0, 0.0)
ob_camera.display_type = 'WIRE'
ob_camera.lineart.crease_threshold = 0.0
ob_armature.location = (-2.374, 1.583, -1.253)
ob_armature.scale = (0.7518, 0.7518, 0.7518)
ob_armature.lock_rotations_4d = False
ob_armature.empty_display_type = 'ARROWS'
ob_armature.lineart.crease_threshold = 0.0
ob_dentemulher.parent = ob_armature
ob_dentemulher.matrix_parent_inverse = Matrix(((1.33, 0.0, 0.0, 3.158), (0.0, 1.33, 0.0, -2.105), (5.96e-08, 0.0, 1.33, 1.667), (0.0, 0.0, 0.0, 1.0)))
ob_dentemulher.location = (-2.381, 1.586, -0.4638)
ob_dentemulher.scale = (0.2016, 0.2016, 0.2016)
ob_dentemulher.lock_rotations_4d = False
ob_dentemulher.empty_display_type = 'ARROWS'
ob_dentemulher.lineart.crease_threshold = 0.0
_vg = ob_dentemulher.vertex_groups.new(name='mestre')
_vg = ob_dentemulher.vertex_groups.new(name='troncoBaixo')
for _i, _w in zip([304, 305, 306, 307, 308, 309, 310, 311, 312, 313, 314, 315, 316, 317, 318, 319, 320, 321, 322, 323, 324, 325, 326, 327, 328, 329, 330, 331, 332, 333, 334, 335, 336, 367, 368, 369, 370], [0.9041, 0.6443, 0.6947, 0.07569, 0.07891, 0.02299, 0.0333, 0.1131, 0.1652, 0.6725, 0.7169, 0.2017, 0.2103, 0.1604, 0.1872, 0.2572, 0.4541, 0.5782, 0.3137, 0.3254, 0.3155, 0.3429, 0.3696, 0.4649, 0.585, 0.2286, 0.1635, 0.1679, 0.2798, 0.2983, 0.178, 0.2128, 0.2318, 0.5417, 0.5464, 0.2133, 0.214]): _vg.add([_i], _w, 'REPLACE')
_vg = ob_dentemulher.vertex_groups.new(name='troncoCima')
for _i, _w in zip([337, 338, 339, 340, 341, 342, 343, 344, 345, 346, 347, 348, 349, 350, 351, 352, 353, 354, 355, 356, 357, 358, 359, 360, 361, 362, 363, 364, 365, 366, 371, 372, 373, 374, 375, 376, 377, 378, 379, 380, 381, 382, 383, 384, 385, 386, 387, 388, 389, 390, 391, 392, 393, 394, 395, 396, 397, 398, 399, 400, 401, 402, 403, 404, 405, 406, 407, 408, 409, 410, 411, 412, 413, 414, 415, 416, 417, 418, 419, 420, 421, 422, 423, 424, 425, 426, 427], [0.7835, 0.2976, 0.3033, 0.3122, 0.3178, 0.7073, 0.8594, 0.4001, 0.4057, 0.5493, 0.5556, 0.6266, 0.6328, 0.8351, 0.9207, 0.804, 0.8088, 0.7623, 0.7679, 0.8432, 0.8472, 0.9115, 0.9025, 0.7046, 0.7101, 0.6565, 0.6627, 0.7785, 0.7834, 0.8892, 0.6847, 0.689, 0.7799, 0.7834, 0.8921, 0.8945, 0.8593, 0.8621, 0.8683, 0.872, 0.8408, 0.8455, 0.8875, 0.8907, 0.9264, 0.9171, 0.9189, 0.9337, 0.8968, 0.8999, 0.9092, 0.9126, 0.9067, 0.9094, 0.9436, 0.9252, 0.9268, 0.9513, 0.9706, 0.2852, 0.2922, 0.2501, 0.2557, 0.2498, 0.2551, 0.1892, 0.194, 0.1727, 0.1775, 0.2398, 0.2445, 0.4228, 0.4287, 0.3438, 0.3503, 0.1293, 0.1334, 0.1665, 0.1723, 0.1217, 0.1253, 0.131, 0.1339, 0.1746, 0.1781, 0.0869, 0.08933]): _vg.add([_i], _w, 'REPLACE')
_vg = ob_dentemulher.vertex_groups.new(name='bracoDireito')
for _i, _w in zip([227, 229, 231, 233, 235, 237, 263, 265, 267, 269, 271, 273], [0.9018, 0.881, 0.8794, 0.9092, 0.9317, 0.9188, 0.8599, 0.7973, 0.877, 0.9396, 0.9643, 0.9422]): _vg.add([_i], _w, 'REPLACE')
_vg = ob_dentemulher.vertex_groups.new(name='anteBracoDireito')
for _i, _w in zip([239, 241, 243, 245, 247, 249, 251, 253, 255, 257, 259, 261], [0.926, 0.8953, 0.8413, 0.8491, 0.8929, 0.8927, 0.8562, 0.748, 0.7291, 0.8286, 0.9217, 0.8335]): _vg.add([_i], _w, 'REPLACE')
_vg = ob_dentemulher.vertex_groups.new(name='maoDireita')
for _i, _w in zip([1, 3, 5, 7, 9, 11, 13, 15, 17, 19, 21, 23, 25, 27, 29, 31, 33, 35, 61, 63, 65, 67, 69, 71, 99, 101, 103, 105, 107, 109, 111, 113], [0.8615, 0.04688, 0.628, 0.8888, 0.9302, 0.0488, 0.6284, 0.884, 0.1423, 0.8751, 0.167, 0.9186, 0.1391, 0.06821, 0.1358, 0.1064, 0.04879, 0.1402, 0.8972, 0.923, 0.9218, 0.8695, 0.04922, 0.03958, 0.553, 0.4451, 0.2547, 0.7664, 0.7353, 0.4877, 0.8335, 0.1871]): _vg.add([_i], _w, 'REPLACE')
_vg = ob_dentemulher.vertex_groups.new(name='dedosDireito')
for _i, _w in zip([1, 3, 5, 7, 17, 19, 25, 27, 29, 31, 33, 35, 37, 39, 41, 43, 45, 47, 49, 51, 53, 55, 57, 59, 61, 63, 69, 71, 73, 75, 77, 79, 81], [0.1239, 0.03738, 0.1131, 0.09847, 0.09859, 0.1132, 0.8578, 0.7326, 0.861, 0.7744, 0.7252, 0.8558, 0.9689, 0.9258, 0.9363, 0.9688, 0.9299, 0.9678, 0.9881, 0.9732, 0.9884, 0.9734, 0.9708, 0.9875, 0.05918, 0.05581, 0.9441, 0.9462, 0.9967, 0.9948, 0.9971, 0.9972, 0.9972]): _vg.add([_i], _w, 'REPLACE')
_vg = ob_dentemulher.vertex_groups.new(name='polegarDir')
for _i, _w in zip([83, 85, 87, 89, 91, 93, 95, 97], [0.974, 0.9682, 0.9864, 0.9987, 0.9998, 0.9988, 0.9983, 0.9973]): _vg.add([_i], _w, 'REPLACE')
_vg = ob_dentemulher.vertex_groups.new(name='bracoEsq')
for _i, _w in zip([226, 228, 230, 232, 234, 236, 262, 264, 266, 268, 270, 272], [0.9075, 0.8908, 0.8811, 0.9063, 0.9258, 0.9174, 0.8675, 0.8081, 0.8804, 0.9392, 0.9622, 0.9427]): _vg.add([_i], _w, 'REPLACE')
_vg = ob_dentemulher.vertex_groups.new(name='anteBracoEsq')
for _i, _w in zip([238, 240, 242, 244, 246, 248, 250, 252, 254, 256, 258, 260], [0.9318, 0.9029, 0.8352, 0.8316, 0.8733, 0.8841, 0.8678, 0.7545, 0.706, 0.7658, 0.8498, 0.8164]): _vg.add([_i], _w, 'REPLACE')
_vg = ob_dentemulher.vertex_groups.new(name='maoEsq')
for _i, _w in zip([0, 2, 4, 6, 8, 10, 12, 14, 16, 18, 20, 22, 24, 26, 28, 30, 32, 34, 60, 62, 64, 66, 68, 70, 98, 100, 102, 104, 106, 108, 110, 112], [0.8686, 0.06799, 0.6298, 0.8848, 0.9365, 0.02095, 0.6657, 0.8903, 0.159, 0.8776, 0.1954, 0.923, 0.1408, 0.07304, 0.1399, 0.1114, 0.05305, 0.1394, 0.9236, 0.9066, 0.9404, 0.8892, 0.0649, 0.00985, 0.5702, 0.4969, 0.4501, 0.7737, 0.7466, 0.5163, 0.8611, 0.4872]): _vg.add([_i], _w, 'REPLACE')
_vg = ob_dentemulher.vertex_groups.new(name='dedosEsq')
for _i, _w in zip([0, 2, 4, 6, 16, 18, 24, 26, 28, 30, 32, 34, 36, 38, 40, 42, 44, 46, 48, 50, 52, 54, 56, 58, 60, 62, 68, 70, 72, 74, 76, 78, 80], [0.1199, 0.0594, 0.1196, 0.1023, 0.1103, 0.112, 0.8564, 0.7347, 0.8567, 0.773, 0.73, 0.8577, 0.9685, 0.9256, 0.9358, 0.9675, 0.9296, 0.9668, 0.9875, 0.9727, 0.9878, 0.973, 0.9702, 0.9869, 0.04097, 0.06853, 0.9268, 0.9647, 0.9984, 0.9918, 0.9965, 0.9969, 0.9968]): _vg.add([_i], _w, 'REPLACE')
_vg = ob_dentemulher.vertex_groups.new(name='polegarEsq')
for _i, _w in zip([82, 84, 86, 88, 90, 92, 94, 96], [0.9683, 0.9538, 0.9849, 0.9995, 0.9995, 0.9985, 0.996, 0.9962]): _vg.add([_i], _w, 'REPLACE')
_vg = ob_dentemulher.vertex_groups.new(name='pernaDir')
for _i, _w in zip([187, 189, 191, 193, 195, 197, 219, 221, 223, 225, 275, 277, 279, 281, 283, 285, 287, 289, 291, 293, 295, 297, 299, 301, 303], [0.9208, 0.9396, 0.9256, 0.7135, 0.7655, 0.8328, 0.9268, 0.9287, 0.9507, 0.951, 0.8573, 0.9461, 0.9875, 0.9122, 0.9052, 0.9241, 0.9873, 0.9831, 0.9557, 0.588, 0.6699, 0.6332, 0.956, 0.9708, 0.8964]): _vg.add([_i], _w, 'REPLACE')
_vg = ob_dentemulher.vertex_groups.new(name='peDir')
for _i, _w in zip([115, 117, 119, 121, 123, 125, 127, 129, 131, 133, 135, 137, 139, 141, 143, 145, 147, 149, 151, 153, 155, 157, 159, 161, 163, 165, 167, 169, 171, 173, 175, 177, 179, 181, 183, 185, 199, 201, 203, 205, 207, 209, 211, 213, 215, 217], [0.7296, 0.9216, 0.9328, 0.764, 0.9359, 0.9774, 0.9695, 0.9147, 0.9771, 0.991, 0.9949, 0.983, 0.9944, 0.9986, 0.9972, 0.9921, 0.9968, 0.9986, 0.9992, 0.9984, 0.9557, 0.7511, 0.9114, 0.9842, 0.9962, 0.9777, 0.9926, 0.999, 0.9995, 0.999, 0.1412, 0.4371, 0.1408, 0.4138, 0.4108, 0.1454, 0.1362, 0.1928, 0.1491, 0.2204, 0.5372, 0.8755, 0.4943, 0.8151, 0.4958, 0.8042]): _vg.add([_i], _w, 'REPLACE')
_vg = ob_dentemulher.vertex_groups.new(name='pernaEsq')
for _i, _w in zip([186, 188, 190, 192, 194, 196, 218, 220, 222, 224, 274, 276, 278, 280, 282, 284, 286, 288, 290, 292, 294, 296, 298, 300, 302], [0.9255, 0.9404, 0.9284, 0.7166, 0.7563, 0.8416, 0.9339, 0.941, 0.9476, 0.9376, 0.8607, 0.9422, 0.9833, 0.921, 0.9175, 0.9296, 0.988, 0.9834, 0.9654, 0.6013, 0.6867, 0.6404, 0.9589, 0.9723, 0.9223]): _vg.add([_i], _w, 'REPLACE')
_vg = ob_dentemulher.vertex_groups.new(name='peEsq')
for _i, _w in zip([114, 116, 118, 120, 122, 124, 126, 128, 130, 132, 134, 136, 138, 140, 142, 144, 146, 148, 150, 152, 154, 156, 158, 160, 162, 164, 166, 168, 170, 172, 174, 176, 178, 180, 182, 184, 198, 200, 202, 204, 206, 208, 210, 212, 214, 216], [0.744, 0.9292, 0.9265, 0.7477, 0.9268, 0.9734, 0.9743, 0.9245, 0.9803, 0.9929, 0.9935, 0.9803, 0.9935, 0.9981, 0.998, 0.9934, 0.9975, 0.999, 0.9989, 0.9979, 0.9567, 0.7543, 0.9134, 0.9847, 0.9964, 0.9784, 0.9928, 0.9991, 0.9996, 0.9991, 0.1409, 0.437, 0.1434, 0.4134, 0.4105, 0.1422, 0.143, 0.2167, 0.1418, 0.1995, 0.5372, 0.8765, 0.4939, 0.8084, 0.4962, 0.8117]): _vg.add([_i], _w, 'REPLACE')
_m = ob_dentemulher.modifiers.new('Subsurf', 'SUBSURF')
_m.uv_smooth = 'PRESERVE_CORNERS'
_m.quality = 2
_m = ob_dentemulher.modifiers.new('Armature', 'ARMATURE')
_m.object = ob_armature
_m.use_bone_envelopes = True
ob_cabelo.parent = ob_armature
ob_cabelo.matrix_parent_inverse = Matrix(((-1.33, 1.149e-07, -7.805e-07, -3.158), (-8.047e-07, -2.928e-07, 1.33, -0.6529), (1.192e-07, 1.33, 2.87e-07, -2.105), (0.0, 0.0, 0.0, 1.0)))
ob_cabelo.location = (-2.519, 1.766, 0.9713)
ob_cabelo.rotation_euler = (1.812, 0.09955, 0.0)
ob_cabelo.scale = (0.1457, 0.1457, 0.1457)
ob_cabelo.lock_rotations_4d = False
ob_cabelo.empty_display_type = 'ARROWS'
ob_cabelo.lineart.crease_threshold = 0.0
ob_laco.parent = ob_armature
ob_laco.matrix_parent_inverse = Matrix(((-1.33, 1.149e-07, -7.805e-07, -3.158), (-8.047e-07, -2.928e-07, 1.33, -0.6529), (1.192e-07, 1.33, 2.87e-07, -2.105), (0.0, 0.0, 0.0, 1.0)))
ob_laco.location = (-2.755, 1.657, 0.9787)
ob_laco.rotation_euler = (1.571, -0.0, -3.142)
ob_laco.scale = (0.08813, 0.08813, 0.08813)
ob_laco.lock_rotations_4d = False
ob_laco.empty_display_type = 'ARROWS'
ob_laco.lineart.crease_threshold = 0.0

# ---- collection membership
col_collection_1.objects.link(ob_lamp)
col_collection_1.objects.link(ob_camera)
col_collection_1.objects.link(ob_armature)
col_collection_1.objects.link(ob_dentemulher)
col_collection_1.objects.link(ob_cabelo)
col_collection_1.objects.link(ob_laco)

# ---- scene / render settings (as saved in the file)
scene.camera = ob_camera
scene.frame_start = 1; scene.frame_end = 250; scene.frame_set(21)
scene.render.engine = 'BLENDER_EEVEE_NEXT'
scene.render.image_settings.file_format = 'JPEG'
scene.render.image_settings.color_mode = 'RGB'
scene.render.image_settings.compression = 90
scene.render.resolution_x = 800
scene.render.resolution_y = 600
scene.render.pixel_aspect_x = 100.0
scene.render.pixel_aspect_y = 100.0
scene.render.fps = 25
scene.render.dither_intensity = 0.0
scene.render.use_compositing = False
scene.render.use_sequencer = False
scene.render.bake_margin = 2
scene.render.bake_bias = 0.0
scene.render.use_stamp_time = False
scene.render.use_stamp_date = False
scene.render.use_stamp_frame = False
scene.render.use_stamp_camera = False
scene.render.use_stamp_scene = False
scene.render.use_stamp_filename = False
scene.render.use_stamp_render_time = False
scene.render.stamp_font_size = 0
scene.cycles.use_denoising = False
scene.cycles.samples = 10
scene.cycles.sampling_pattern = 'TABULATED_SOBOL'
scene.cycles.light_sampling_threshold = 0.0
scene.cycles.use_adaptive_sampling = False
scene.cycles.use_light_tree = False
scene.cycles.blur_glossy = 0.0
scene.cycles.volume_bounces = 1
scene.cycles.pixel_filter_type = 'GAUSSIAN'
scene.cycles.sample_clamp_indirect = 0.0
scene.view_settings.view_transform = 'Raw'
bpy.context.view_layer.update()
